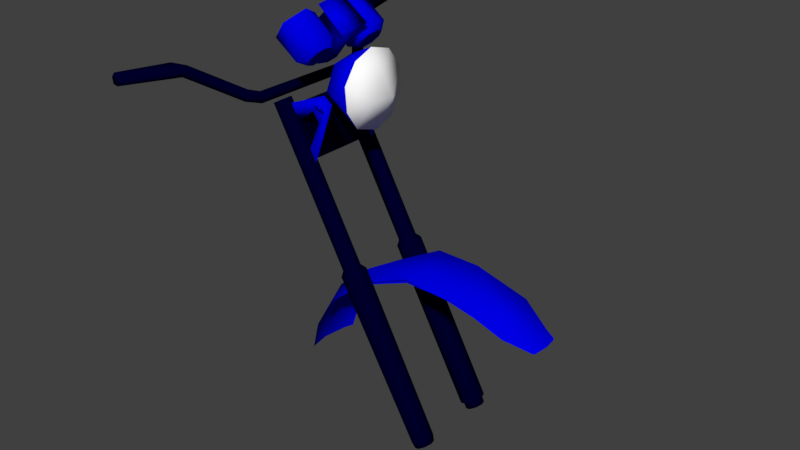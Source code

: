# Source: moto.blend  (saved by Blender 2.78.0; exported with 4.5.12 LTS)
import bpy
from mathutils import Matrix  # noqa: F401  (used for matrix-valued properties, if any)

bpy.ops.wm.read_factory_settings(use_empty=True)
scene = bpy.context.scene
scene.name = 'Scene'

# ---- collections
col_collection_1 = bpy.data.collections.new('Collection 1'); scene.collection.children.link(col_collection_1)

# ---- materials (node trees are filled in below, after node groups)
mat_vp_metalic_blue2 = bpy.data.materials.new('VP_METALIC_BLUE2')
mat_vp_metalic_blue2.alpha_threshold = 0.0
mat_vp_metalic_blue2.use_transparent_shadow = False
mat_vp_metalic_blue2.diffuse_color = (0.0, 0.0, 0.7686, 1.0)
mat_vp_metalic_blue2.specular_color = (0.1294, 0.1216, 1.0)
mat_vp_metalic_blue2.roughness = 0.5
mat_vp_metalic_blue2.specular_intensity = 1.0
mat_vp_white_halogen = bpy.data.materials.new('VP_WHITE_HALOGEN')
mat_vp_white_halogen.alpha_threshold = 0.0
mat_vp_white_halogen.use_transparent_shadow = False
mat_vp_white_halogen.diffuse_color = (1.0, 1.0, 1.0, 1.0)
mat_vp_white_halogen.specular_color = (0.0, 0.0, 0.0)
mat_vp_white_halogen.roughness = 0.5
mat_vp_white_halogen.specular_intensity = 1.0
mat_vp_chrome = bpy.data.materials.new('VP_CHROME')
mat_vp_chrome.alpha_threshold = 0.0
mat_vp_chrome.use_transparent_shadow = False
mat_vp_chrome.diffuse_color = (0.0, 0.0, 0.0235, 1.0)
mat_vp_chrome.roughness = 0.5
mat_vp_chrome.specular_intensity = 1.0

# ---- material node trees

# ---- world
world_world = bpy.data.worlds.new('World'); scene.world = world_world
world_world.color = (0.05088, 0.05088, 0.05088)
world_world.use_sun_shadow = False
world_world.sun_shadow_jitter_overblur = 0.0
world_world.cycles.sampling_method = 'MANUAL'

# ---- meshes
me_7 = bpy.data.meshes.new('7')
me_7.from_pydata([(39.86, 31.69, 1.088), (39.29, 30.97, -3.429), (32.55, 31.29, -3.487), (32.31, 31.43, 3.536), (26.52, 28.99, -3.527), (20.51, 24.83, 0.3817), (22.35, 25.22, -3.478), (19.8, 21.19, -3.525), (47.66, 28.02, -0.01687), (47.34, 27.84, -1.9), (17.26, 16.67, -0.02006), (17.9, 16.9, -2.659), (18.56, 17.18, -3.442), (44.26, 28.84, -2.982), (37.34, 32.43, -2.363), (43.41, 30.89, 2.234), (43.34, 30.56, -2.641), (41.28, 30.11, -3.237), (32.33, 32.48, -2.39), (37.31, 31.13, -3.457), (26.54, 28.93, -3.772), (32.62, 31.16, -3.444), (20.07, 24.84, -0.01747), (26.31, 30.08, 2.164), (22.27, 25.21, -3.707), (19.73, 21.1, -3.706), (47.42, 27.78, -1.708), (47.74, 27.94, -0.01685), (17.3, 16.62, -0.02006), (17.93, 16.85, -2.635), (18.61, 17.13, -3.449), (44.36, 28.81, -2.988), (39.13, 30.96, 3.383), (26.59, 28.84, 3.436), (22.39, 25.16, 3.41), (19.8, 21.19, 3.487), (47.34, 27.83, 1.863), (17.9, 16.9, 2.622), (18.56, 17.18, 3.402), (44.26, 28.84, 2.948), (34.02, 32.46, 2.882), (41.28, 30.11, 3.205), (37.31, 31.13, 3.425), (32.62, 31.16, 3.413), (22.27, 25.21, 3.672), (26.69, 28.75, 3.412), (19.73, 21.1, 3.669), (47.42, 27.78, 1.675), (17.93, 16.85, 2.602), (18.61, 17.13, 3.409), (44.36, 28.81, 2.954)], [], [(0, 2, 1), (3, 4, 2), (10, 7, 5), (8, 1, 9), (1, 13, 9), (14, 15, 16), (17, 14, 16), (19, 18, 14), (21, 20, 18), (20, 22, 23), (26, 15, 27), (25, 28, 22), (31, 16, 26), (3, 0, 32), (33, 5, 4), (34, 35, 5), (35, 10, 5), (0, 8, 36), (39, 32, 36), (40, 41, 15), (18, 23, 40), (23, 43, 40), (44, 45, 23), (15, 47, 27), (28, 46, 22), (47, 15, 50), (0, 3, 2), (5, 6, 4), (5, 7, 6), (10, 11, 7), (7, 11, 12), (8, 0, 1), (17, 19, 14), (19, 21, 18), (20, 23, 18), (20, 24, 22), (24, 25, 22), (26, 16, 15), (25, 29, 28), (30, 29, 25), (31, 17, 16), (33, 4, 3), (33, 34, 5), (35, 37, 10), (38, 37, 35), (36, 32, 0), (15, 14, 40), (40, 42, 41), (14, 18, 40), (40, 43, 42), (23, 45, 43), (22, 44, 23), (22, 46, 44), (28, 48, 46), (46, 48, 49), (15, 41, 50)])
me_7.polygons.foreach_set('use_smooth', [True] * 56)
_k = set([(10, 11), (10, 37), (11, 12), (17, 19), (17, 31), (19, 21), (26, 27), (26, 31), (27, 47), (28, 29), (28, 48), (29, 30), (37, 38), (41, 42), (41, 50), (42, 43), (43, 45), (47, 50), (48, 49)])
me_7.attributes.new('sharp_edge', 'BOOLEAN', 'EDGE').data.foreach_set('value', [ (min(e.vertices), max(e.vertices)) in _k for e in me_7.edges])
me_7.materials.append(mat_vp_metalic_blue2)
me_7.use_remesh_preserve_volume = False
me_7.use_remesh_preserve_attributes = False
me_7.use_mirror_vertex_groups = False
me_7.update()
me_7.normals_split_custom_set([tuple(v) for v in zip(*[iter([-0.2391, -0.9662, -0.09604, 0.1662, -0.984, 0.06365, -0.1961, -0.9623, 0.1883, 0.2039, -0.9786, -0.0291, 0.4931, -0.8691, 0.03863, 0.1662, -0.984, 0.06365, 0.9289, -0.3702, -0.001732, 0.8808, -0.3943, 0.2622, 0.7988, -0.5999, -0.04466, -0.4242, -0.9054, 0.01426, -0.1961, -0.9623, 0.1883, -0.4018, -0.8989, 0.175, -0.1961, -0.9623, 0.1883, -0.3965, -0.8548, 0.3348, -0.4018, -0.8989, 0.175, 0.1478, 0.9027, -0.404, 0.3992, 0.7953, 0.4562, 0.4095, 0.7177, -0.5632, 0.1497, 0.4928, -0.8572, 0.1478, 0.9027, -0.404, 0.4095, 0.7177, -0.5632, 0.1255, 0.6691, -0.7325, -0.1872, 0.9024, -0.3881, 0.1478, 0.9027, -0.404, -0.08785, 0.5919, -0.8012, -0.5369, 0.8077, -0.2438, -0.1872, 0.9024, -0.3881, -0.5369, 0.8077, -0.2438, -0.8249, 0.5652, -0.001508, -0.4796, 0.8159, 0.3228, 0.5219, 0.8047, -0.2829, 0.3992, 0.7953, 0.4562, 0.5537, 0.8321, -0.03159, -0.8888, 0.3616, -0.2814, -0.942, 0.3356, -0.0009759, -0.8249, 0.5652, -0.001508, 0.4034, 0.3946, -0.8256, 0.4095, 0.7177, -0.5632, 0.5219, 0.8047, -0.2829, 0.2039, -0.9786, -0.0291, -0.2391, -0.9662, -0.09604, -0.224, -0.894, -0.3881, 0.4944, -0.8667, -0.06614, 0.7988, -0.5999, -0.04466, 0.4931, -0.8691, 0.03863, 0.689, -0.6314, -0.3559, 0.8662, -0.4064, -0.2906, 0.7988, -0.5999, -0.04466, 0.8662, -0.4064, -0.2906, 0.9289, -0.3702, -0.001732, 0.7988, -0.5999, -0.04466, -0.2391, -0.9662, -0.09604, -0.4242, -0.9054, 0.01426, -0.435, -0.8736, -0.2181, -0.3859, -0.8768, -0.2869, -0.224, -0.894, -0.3881, -0.435, -0.8736, -0.2181, -0.07521, 0.8424, 0.5337, 0.1817, 0.5277, 0.8297, 0.3992, 0.7953, 0.4562, -0.1872, 0.9024, -0.3881, -0.4796, 0.8159, 0.3228, -0.07521, 0.8424, 0.5337, -0.4796, 0.8159, 0.3228, -0.1917, 0.5342, 0.8233, -0.07521, 0.8424, 0.5337, -0.7002, 0.5918, 0.3994, -0.3411, 0.593, 0.7294, -0.4796, 0.8159, 0.3228, 0.3992, 0.7953, 0.4562, 0.5843, 0.6691, 0.4593, 0.5537, 0.8321, -0.03159, -0.942, 0.3356, -0.0009759, -0.8917, 0.3453, 0.2927, -0.8249, 0.5652, -0.001508, 0.5843, 0.6691, 0.4593, 0.3992, 0.7953, 0.4562, 0.4097, 0.4416, 0.7982, -0.2391, -0.9662, -0.09604, 0.2039, -0.9786, -0.0291, 0.1662, -0.984, 0.06365, 0.7988, -0.5999, -0.04466, 0.716, -0.6403, 0.278, 0.4931, -0.8691, 0.03863, 0.7988, -0.5999, -0.04466, 0.8808, -0.3943, 0.2622, 0.716, -0.6403, 0.278, 0.9289, -0.3702, -0.001732, 0.9003, -0.3208, 0.2941, 0.8808, -0.3943, 0.2622, 0.8808, -0.3943, 0.2622, 0.9003, -0.3208, 0.2941, 0.7548, -0.2264, 0.6157, -0.4242, -0.9054, 0.01426, -0.2391, -0.9662, -0.09604, -0.1961, -0.9623, 0.1883, 0.1497, 0.4928, -0.8572, 0.1255, 0.6691, -0.7325, 0.1478, 0.9027, -0.404, 0.1255, 0.6691, -0.7325, -0.08785, 0.5919, -0.8012, -0.1872, 0.9024, -0.3881, -0.5369, 0.8077, -0.2438, -0.4796, 0.8159, 0.3228, -0.1872, 0.9024, -0.3881, -0.5369, 0.8077, -0.2438, -0.6914, 0.635, -0.3446, -0.8249, 0.5652, -0.001508, -0.6914, 0.635, -0.3446, -0.8888, 0.3616, -0.2814, -0.8249, 0.5652, -0.001508, 0.5219, 0.8047, -0.2829, 0.4095, 0.7177, -0.5632, 0.3992, 0.7953, 0.4562, -0.8888, 0.3616, -0.2814, -0.9078, 0.3164, -0.2754, -0.942, 0.3356, -0.0009759, -0.8124, 0.2046, -0.546, -0.9078, 0.3164, -0.2754, -0.8888, 0.3616, -0.2814, 0.4034, 0.3946, -0.8256, 0.1497, 0.4928, -0.8572, 0.4095, 0.7177, -0.5632, 0.4944, -0.8667, -0.06614, 0.4931, -0.8691, 0.03863, 0.2039, -0.9786, -0.0291, 0.4944, -0.8667, -0.06614, 0.689, -0.6314, -0.3559, 0.7988, -0.5999, -0.04466, 0.8662, -0.4064, -0.2906, 0.8967, -0.3409, -0.2824, 0.9289, -0.3702, -0.001732, 0.7484, -0.2069, -0.6302, 0.8967, -0.3409, -0.2824, 0.8662, -0.4064, -0.2906, -0.435, -0.8736, -0.2181, -0.224, -0.894, -0.3881, -0.2391, -0.9662, -0.09604, 0.3992, 0.7953, 0.4562, 0.1478, 0.9027, -0.404, -0.07521, 0.8424, 0.5337, -0.07521, 0.8424, 0.5337, 0.2048, 0.7945, 0.5716, 0.1817, 0.5277, 0.8297, 0.1478, 0.9027, -0.404, -0.1872, 0.9024, -0.3881, -0.07521, 0.8424, 0.5337, -0.07521, 0.8424, 0.5337, -0.1917, 0.5342, 0.8233, 0.2048, 0.7945, 0.5716, -0.4796, 0.8159, 0.3228, -0.3411, 0.593, 0.7294, -0.1917, 0.5342, 0.8233, -0.8249, 0.5652, -0.001508, -0.7002, 0.5918, 0.3994, -0.4796, 0.8159, 0.3228, -0.8249, 0.5652, -0.001508, -0.8917, 0.3453, 0.2927, -0.7002, 0.5918, 0.3994, -0.942, 0.3356, -0.0009759, -0.878, 0.3172, 0.3584, -0.8917, 0.3453, 0.2927, -0.8917, 0.3453, 0.2927, -0.878, 0.3172, 0.3584, -0.8057, 0.1851, 0.5626, 0.3992, 0.7953, 0.4562, 0.1817, 0.5277, 0.8297, 0.4097, 0.4416, 0.7982])] * 3)])
me_1 = bpy.data.meshes.new('1')
me_1.from_pydata([(26.64, 51.48, -0.007873), (25.18, 53.29, -2.607), (25.19, 54.09, 0.1181), (25.35, 51.05, -4.174), (26.75, 48.69, -1.422), (25.35, 48.32, -4.253), (25.52, 46.14, -2.606), (25.54, 45.25, -0.122), (26.73, 49.03, 1.577), (25.44, 48.3, 4.151), (25.37, 46.08, 2.594), (25.3, 51.04, 4.232), (25.22, 53.21, 2.568), (16.47, 53.23, -0.008826), (16.42, 53.45, 1.393), (19.54, 56.66, -0.008826), (22.72, 55.49, 1.959), (22.01, 54.61, 0.7665), (19.64, 57.78, 1.754), (20.23, 58.25, 0.7679), (19.44, 56.74, 0.7649), (19.83, 57.98, -1.775), (19.0, 51.3, 1.416), (19.03, 51.1, -0.01043), (22.11, 54.53, -0.008826), (16.43, 53.43, -1.413), (19.44, 56.74, -0.7825), (22.01, 54.61, -0.7825), (22.87, 55.67, -1.942), (19.0, 51.31, -1.438), (16.47, 47.06, -4.308), (21.03, 47.54, -4.307), (22.57, 49.51, -4.414), (20.52, 40.18, -4.369), (21.81, 46.36, -4.394), (20.04, 42.39, -4.311), (23.63, 48.42, -4.308), (23.64, 48.84, -4.43), (20.04, 42.39, -4.484), (21.12, 47.51, -4.481), (18.45, 45.63, -4.394), (16.47, 47.06, -4.481), (21.61, 48.4, -4.727), (22.73, 47.72, -4.508), (22.76, 48.24, -4.883), (21.84, 47.54, -4.727), (21.68, 54.25, -1.578), (18.34, 56.04, -1.376), (21.59, 53.22, -2.295), (22.57, 55.5, -3.799), (19.93, 57.86, -3.029), (22.29, 54.02, -2.736), (22.11, 54.98, -5.474), (22.58, 54.35, -3.8), (18.97, 56.76, -6.08), (21.59, 53.22, -5.306), (22.29, 54.02, -4.865), (20.48, 52.97, -6.003), (17.22, 54.75, -5.515), (19.46, 51.93, -3.803), (20.89, 52.41, -4.866), (19.91, 52.45, -2.128), (16.84, 54.32, -2.854), (20.6, 52.08, -3.802), (20.89, 52.41, -2.738), (21.51, 52.36, -0.924), (20.28, 49.49, -0.01043), (21.68, 50.47, -2.848), (21.7, 47.63, -2.362), (21.72, 46.71, 0.9042), (21.64, 49.36, 3.016), (21.63, 51.95, 1.747), (21.12, 47.51, 4.285), (16.47, 47.06, 4.285), (22.58, 49.51, 4.35), (21.81, 46.32, 4.285), (20.52, 40.17, 4.285), (20.04, 42.38, 4.372), (23.64, 48.8, 4.382), (16.47, 47.06, 4.458), (21.8, 46.38, 4.458), (21.03, 47.53, 4.458), (18.45, 45.63, 4.372), (20.52, 40.17, 4.458), (22.7, 47.73, 4.706), (21.66, 48.46, 4.924), (22.48, 48.59, 4.706), (21.56, 47.9, 4.55), (18.96, 56.75, 1.501), (21.01, 53.71, 1.413), (22.29, 54.02, 2.718), (21.59, 53.21, 2.277), (19.93, 57.86, 3.783), (22.58, 55.29, 2.938), (22.11, 54.98, 5.457), (22.29, 54.02, 4.847), (22.58, 54.35, 3.783), (18.97, 56.75, 6.064), (21.59, 53.21, 5.288), (17.22, 54.74, 5.497), (20.48, 52.97, 5.984), (20.89, 52.41, 4.847), (19.46, 51.93, 3.784), (16.87, 54.34, 2.621), (19.91, 52.45, 2.108), (20.6, 52.08, 3.783), (20.89, 52.41, 2.718)], [], [(0, 1, 2), (0, 3, 1), (4, 5, 3), (4, 6, 5), (4, 7, 6), (8, 7, 4), (8, 9, 10), (8, 11, 9), (0, 11, 8), (0, 2, 12), (0, 4, 3), (8, 10, 7), (0, 12, 11), (4, 0, 8), (13, 14, 15), (18, 16, 19), (15, 20, 18), (15, 19, 21), (20, 16, 18), (22, 23, 17), (15, 23, 13), (13, 22, 14), (22, 20, 14), (20, 17, 24), (24, 15, 20), (17, 28, 16), (25, 13, 26), (28, 21, 19), (21, 26, 15), (28, 26, 21), (24, 23, 29), (13, 23, 24), (24, 15, 13), (25, 29, 23), (23, 13, 25), (26, 29, 25), (15, 24, 27), (27, 26, 15), (30, 31, 32), (33, 34, 35), (33, 37, 36), (35, 38, 34), (39, 34, 31), (41, 39, 40), (38, 34, 37), (37, 33, 38), (39, 37, 34), (49, 50, 46), (51, 49, 46), (52, 50, 49), (53, 52, 49), (55, 52, 56), (57, 58, 54), (59, 58, 57), (60, 59, 57), (61, 62, 59), (63, 61, 59), (61, 47, 62), (64, 46, 61), (1, 65, 2), (65, 67, 66), (1, 67, 65), (67, 68, 66), (5, 67, 3), (68, 69, 66), (7, 68, 6), (10, 69, 7), (69, 70, 66), (10, 70, 69), (11, 70, 9), (70, 71, 66), (11, 71, 70), (71, 65, 66), (2, 71, 12), (72, 73, 74), (75, 76, 77), (72, 78, 75), (79, 74, 73), (75, 80, 77), (80, 72, 75), (81, 82, 72), (81, 79, 82), (83, 78, 80), (80, 77, 83), (85, 86, 87), (89, 90, 91), (92, 93, 88), (92, 94, 93), (93, 95, 96), (94, 98, 95), (99, 100, 97), (100, 101, 98), (99, 102, 100), (102, 101, 100), (103, 104, 102), (104, 105, 102), (103, 89, 104), (89, 106, 104), (15, 14, 20), (17, 23, 24), (26, 13, 15), (24, 29, 27), (36, 31, 34), (78, 81, 80), (19, 16, 28), (15, 18, 19), (20, 17, 16), (15, 24, 23), (13, 23, 22), (22, 17, 20), (17, 24, 28), (28, 27, 26), (26, 27, 29), (28, 24, 27), (30, 40, 31), (33, 36, 34), (31, 37, 32), (32, 41, 30), (40, 39, 31), (41, 32, 39), (39, 32, 37), (42, 45, 43), (45, 44, 43), (46, 50, 47), (48, 51, 46), (51, 53, 49), (52, 54, 50), (53, 56, 52), (52, 57, 54), (55, 57, 52), (55, 60, 57), (59, 62, 58), (60, 63, 59), (63, 64, 61), (61, 46, 47), (64, 48, 46), (1, 3, 67), (5, 68, 67), (5, 6, 68), (7, 69, 68), (10, 9, 70), (11, 12, 71), (2, 65, 71), (72, 82, 73), (75, 78, 76), (72, 74, 78), (78, 83, 76), (80, 81, 72), (81, 74, 79), (81, 78, 74), (87, 86, 84), (85, 87, 84), (88, 93, 89), (89, 93, 90), (93, 96, 90), (92, 97, 94), (93, 94, 95), (97, 100, 94), (94, 100, 98), (99, 103, 102), (102, 105, 101), (104, 106, 105), (103, 88, 89), (89, 91, 106), (36, 37, 31), (43, 44, 42), (44, 45, 42), (84, 86, 85)])
me_1.polygons.foreach_set('use_smooth', [True] * 168)
me_1.polygons.foreach_set('material_index', [0, 0, 0, 0, 0, 0, 0, 0, 0, 0, 0, 0, 0, 0, 2, 2, 2, 2, 2, 2, 2, 2, 2, 2, 2, 2, 2, 2, 2, 2, 2, 2, 2, 2, 2, 2, 2, 2, 2, 2, 2, 2, 2, 2, 2, 2, 2, 2, 2, 2, 2, 2, 2, 2, 2, 2, 2, 2, 2, 2, 2, 2, 2, 2, 2, 2, 2, 2, 2, 2, 2, 2, 2, 2, 2, 2, 2, 2, 2, 2, 2, 2, 2, 2, 2, 2, 2, 2, 2, 2, 2, 2, 2, 2, 2, 2, 2, 2, 2, 2, 2, 2, 2, 2, 2, 2, 2, 2, 2, 2, 2, 2, 2, 2, 2, 2, 2, 2, 2, 2, 2, 2, 2, 2, 2, 2, 2, 2, 2, 2, 2, 2, 2, 2, 2, 2, 2, 2, 2, 2, 2, 2, 2, 2, 2, 2, 2, 2, 2, 2, 2, 2, 2, 2, 2, 2, 2, 2, 2, 2, 2, 2, 2, 2, 2, 2, 2, 2])
_k = set([(13, 26), (23, 25), (23, 29), (24, 29), (30, 40), (30, 41), (33, 35), (33, 38), (35, 38), (37, 38), (40, 41), (47, 50), (47, 62), (48, 51), (48, 64), (50, 54), (51, 53), (53, 56), (54, 58), (55, 56), (55, 60), (58, 62), (60, 63), (63, 64), (73, 79), (73, 82), (75, 76), (76, 77), (76, 83), (77, 83), (79, 82), (80, 83), (88, 92), (88, 103), (90, 91), (90, 96), (91, 106), (92, 97), (95, 96), (95, 98), (97, 99), (98, 101), (99, 103), (101, 105), (105, 106)])
me_1.attributes.new('sharp_edge', 'BOOLEAN', 'EDGE').data.foreach_set('value', [ (min(e.vertices), max(e.vertices)) in _k for e in me_1.edges])
me_1.materials.append(mat_vp_white_halogen)
me_1.materials.append(mat_vp_chrome)
me_1.materials.append(mat_vp_metalic_blue2)
me_1.use_remesh_preserve_volume = False
me_1.use_remesh_preserve_attributes = False
me_1.use_mirror_vertex_groups = False
me_1.update()
me_1.normals_split_custom_set([tuple(v) for v in zip(*[iter([0.958, 0.2868, -0.003585, 0.2943, 0.7701, -0.5659, 0.2847, 0.958, 0.03405, 0.958, 0.2868, -0.003585, 0.3555, 0.3123, -0.881, 0.2943, 0.7701, -0.5659, 0.9741, -0.1052, -0.2002, 0.3165, -0.2622, -0.9116, 0.3555, 0.3123, -0.881, 0.9741, -0.1052, -0.2002, 0.3612, -0.7609, -0.539, 0.3165, -0.2622, -0.9116, 0.9741, -0.1052, -0.2002, 0.3762, -0.9261, -0.02926, 0.3612, -0.7609, -0.539, 0.9706, -0.07232, 0.2296, 0.3762, -0.9261, -0.02926, 0.9741, -0.1052, -0.2002, 0.9706, -0.07232, 0.2296, 0.3498, -0.305, 0.8858, 0.3174, -0.7577, 0.5703, 0.9706, -0.07232, 0.2296, 0.3258, 0.3226, 0.8887, 0.3498, -0.305, 0.8858, 0.958, 0.2868, -0.003585, 0.3258, 0.3226, 0.8887, 0.9706, -0.07232, 0.2296, 0.958, 0.2868, -0.003585, 0.2847, 0.958, 0.03405, 0.3142, 0.7639, 0.5636, 0.958, 0.2868, -0.003585, 0.9741, -0.1052, -0.2002, 0.3555, 0.3123, -0.881, 0.9706, -0.07232, 0.2296, 0.3174, -0.7577, 0.5703, 0.3762, -0.9261, -0.02926, 0.958, 0.2868, -0.003585, 0.3142, 0.7639, 0.5636, 0.3258, 0.3226, 0.8887, 0.9741, -0.1052, -0.2002, 0.958, 0.2868, -0.003585, 0.9706, -0.07232, 0.2296, -0.8205, -0.1082, -0.5613, -0.834, -0.04358, 0.5501, -0.8359, 0.3904, -0.3857, -0.5468, 0.4926, 0.677, 0.6076, -0.138, 0.7822, -0.07189, 0.9912, 0.111, -0.7763, 0.4788, -0.41, -0.8237, 0.2877, 0.4886, -0.5468, 0.4926, 0.677, -0.7763, 0.4788, -0.41, -0.07189, 0.9912, 0.111, -0.3697, 0.6409, -0.6727, -0.8237, 0.2877, 0.4886, 0.6076, -0.138, 0.7822, -0.5468, 0.4926, 0.677, -0.1275, -0.8242, 0.5518, 0.06879, -0.8327, -0.5494, 0.4629, -0.6646, 0.5866, -0.8325, 0.3957, -0.3878, 0.06686, -0.8419, -0.5355, -0.8131, -0.1036, -0.5728, -0.8205, -0.1082, -0.5613, -0.1275, -0.8242, 0.5518, -0.834, -0.04358, 0.5501, -0.1275, -0.8242, 0.5518, -0.8721, 0.03332, 0.4881, -0.834, -0.04358, 0.5501, 0.6383, 0.7698, 0.00407, 0.6385, 0.7696, 0.003261, 0.6388, 0.7694, 0.005124, 0.6388, 0.7694, 0.005124, 0.6389, 0.7692, 0.00629, 0.6383, 0.7698, 0.00407, 0.51, -0.6223, 0.5938, 0.6529, -0.05537, -0.7554, 0.6076, -0.138, 0.7822, -0.8233, -0.1727, -0.5407, -0.9845, -0.1735, -0.02703, -0.7495, -0.1639, -0.6414, 0.6529, -0.05537, -0.7554, -0.3697, 0.6409, -0.6727, -0.07189, 0.9912, 0.111, -0.3697, 0.6409, -0.6727, -0.6953, 0.1731, -0.6975, -0.7763, 0.4788, -0.41, 0.6529, -0.05537, -0.7554, -0.6953, 0.1731, -0.6975, -0.3697, 0.6409, -0.6727, 0.7402, -0.6626, -0.1142, 0.7402, -0.6626, -0.1142, 0.7402, -0.6626, -0.1142, 8.165e-05, -0.0003536, 1.0, 0.0001361, -0.0005895, 1.0, 5.446e-05, -0.0002359, 1.0, 5.446e-05, -0.0002359, 1.0, 0.0, 0.0, 1.0, 8.165e-05, -0.0003536, 1.0, -0.8233, -0.1727, -0.5407, -0.3454, -0.5251, -0.7778, -0.6336, -0.7676, -0.09663, -0.6364, -0.7662, -0.08918, -0.9845, -0.1735, -0.02703, -0.8233, -0.1727, -0.5407, -0.7495, -0.1639, -0.6414, -0.3454, -0.5251, -0.7778, -0.8233, -0.1727, -0.5407, 0.639, 0.7692, -0.003619, 0.639, 0.7692, -0.002729, 0.6387, 0.7694, -0.004757, 0.6387, 0.7694, -0.004757, 0.6384, 0.7697, -0.005737, 0.639, 0.7692, -0.003619, -0.3141, 0.7739, 0.55, 0.01912, -0.3485, 0.9371, 0.2626, 0.9649, -0.00151, 0.9458, -0.3248, 0.005429, -0.9904, 0.1308, 0.0448, 0.07105, -0.01065, 0.9974, 0.9458, -0.3248, 0.005429, 0.6475, 0.7558, -0.09766, 0.9066, -0.06997, 0.4162, 0.9136, -0.4066, 0.0, 0.9136, -0.4066, 0.0, 0.9136, -0.4066, 0.0, -0.1381, -0.3443, -0.9287, -0.9904, 0.1308, 0.0448, 0.01912, -0.3485, 0.9371, -0.3152, 0.7738, -0.5495, -0.1381, -0.3443, -0.9287, 0.206, -0.9785, 0.0002584, -0.1231, 0.0769, -0.9894, -0.9904, 0.1308, 0.0448, 0.6475, 0.7558, -0.09766, 0.6475, 0.7558, -0.09766, 0.9458, -0.3248, 0.005429, 0.07733, -0.03475, -0.9964, -0.1381, -0.3443, -0.9287, 0.6475, 0.7558, -0.09766, -0.9904, 0.1308, 0.0448, 0.8864, 0.4616, 0.03509, 0.5903, 0.7607, 0.27, 0.5281, -0.02947, 0.8487, 0.899, -0.03816, 0.4363, 0.8864, 0.4616, 0.03509, 0.5281, -0.02947, 0.8487, 0.6888, 0.246, -0.6819, 0.5903, 0.7607, 0.27, 0.8864, 0.4616, 0.03509, 1.0, 0.006407, -0.0001332, 0.6888, 0.246, -0.6819, 0.8864, 0.4616, 0.03509, 0.5792, -0.4005, -0.71, 0.6888, 0.246, -0.6819, 0.8731, -0.1393, -0.4673, 0.06831, -0.5248, -0.8485, -0.5004, -0.505, -0.7032, 0.2367, 0.3644, -0.9007, -0.3153, -0.9467, -0.06572, -0.5004, -0.505, -0.7032, 0.06831, -0.5248, -0.8485, 0.1634, -0.879, -0.4479, -0.3153, -0.9467, -0.06572, 0.06831, -0.5248, -0.8485, -0.101, -0.7118, 0.6951, -0.6535, -0.6535, 0.3819, -0.3153, -0.9467, -0.06572, 0.1323, -0.9912, -0.0001586, -0.101, -0.7118, 0.6951, -0.3153, -0.9467, -0.06572, -0.101, -0.7118, 0.6951, -0.03165, 0.03744, 0.9988, -0.6535, -0.6535, 0.3819, 0.258, -0.8196, 0.5115, 0.5281, -0.02947, 0.8487, -0.101, -0.7118, 0.6951, 0.2943, 0.7701, -0.5659, -0.6994, 0.6783, -0.2255, 0.2847, 0.958, 0.03405, -0.6994, 0.6783, -0.2255, -0.6616, 0.2069, -0.7208, -0.9993, -0.03861, 0.0009263, 0.2943, 0.7701, -0.5659, -0.6616, 0.2069, -0.7208, -0.6994, 0.6783, -0.2255, -0.6616, 0.2069, -0.7208, -0.6501, -0.5146, -0.559, -0.9993, -0.03861, 0.0009263, 0.3165, -0.2622, -0.9116, -0.6616, 0.2069, -0.7208, 0.3555, 0.3123, -0.881, -0.6501, -0.5146, -0.559, -0.6481, -0.7277, 0.2245, -0.9993, -0.03861, 0.0009263, 0.3762, -0.9261, -0.02926, -0.6501, -0.5146, -0.559, 0.3612, -0.7609, -0.539, 0.3174, -0.7577, 0.5703, -0.6481, -0.7277, 0.2245, 0.3762, -0.9261, -0.02926, -0.6481, -0.7277, 0.2245, -0.6657, -0.09163, 0.7406, -0.9993, -0.03861, 0.0009263, 0.3174, -0.7577, 0.5703, -0.6657, -0.09163, 0.7406, -0.6481, -0.7277, 0.2245, 0.3258, 0.3226, 0.8887, -0.6657, -0.09163, 0.7406, 0.3498, -0.305, 0.8858, -0.6657, -0.09163, 0.7406, -0.6749, 0.5856, 0.449, -0.9993, -0.03861, 0.0009263, 0.3258, 0.3226, 0.8887, -0.6749, 0.5856, 0.449, -0.6657, -0.09163, 0.7406, -0.6749, 0.5856, 0.449, -0.6994, 0.6783, -0.2255, -0.9993, -0.03861, 0.0009263, 0.2847, 0.958, 0.03405, -0.6749, 0.5856, 0.449, 0.3142, 0.7639, 0.5636, -0.1488, -0.3464, -0.9262, -0.3152, 0.7738, -0.5495, 0.2709, 0.9624, -0.01856, -0.2273, 0.02066, -0.9736, 0.8357, -0.3346, -0.4355, -0.0916, 0.01917, -0.9956, -0.1488, -0.3464, -0.9262, 0.893, 0.45, 0.00845, -0.222, -0.1734, -0.9595, -0.3141, 0.7742, 0.5495, 0.2709, 0.9624, -0.01856, -0.3152, 0.7738, -0.5495, 0.9034, -0.4015, 0.1503, 0.9032, -0.4019, 0.1504, 0.9032, -0.4019, 0.1504, -0.3132, -0.2086, 0.9265, -0.1488, -0.3464, -0.9262, -0.222, -0.1734, -0.9595, 0.01536, -0.3475, 0.9376, 0.2061, -0.9785, 0.0002627, -0.1488, -0.3464, -0.9262, 0.01536, -0.3475, 0.9376, -0.3141, 0.7742, 0.5495, 0.2061, -0.9785, 0.0002627, 0.9366, -0.3383, 0.09088, 0.893, 0.45, 0.00845, -0.3132, -0.2086, 0.9265, -0.0921, 0.01906, 0.9956, -0.0921, 0.01906, 0.9956, -0.0921, 0.01906, 0.9956, -0.6897, 0.5601, 0.459, 0.6137, 0.7868, -0.06569, -0.7797, -0.5212, -0.3471, 0.2924, -0.2075, -0.9335, 0.8167, -0.1323, -0.5616, 0.5657, -0.492, -0.6618, 0.6213, 0.7836, 0.002838, 0.8727, 0.3646, -0.3249, 0.1779, 0.2907, -0.9401, 0.6213, 0.7836, 0.002838, 0.7204, 0.2453, 0.6488, 0.8727, 0.3646, -0.3249, 0.8727, 0.3646, -0.3249, 0.8892, -0.09415, 0.4477, 0.9721, 0.153, 0.1778, 0.7204, 0.2453, 0.6488, 0.5787, -0.4008, 0.7103, 0.8892, -0.09415, 0.4477, -0.5087, -0.5061, 0.6965, 0.06822, -0.5257, 0.8479, 0.2188, 0.3155, 0.9234, 0.06822, -0.5257, 0.8479, 0.1635, -0.8794, 0.4471, 0.5787, -0.4008, 0.7103, -0.5087, -0.5061, 0.6965, -0.3157, -0.9464, 0.06817, 0.06822, -0.5257, 0.8479, -0.3157, -0.9464, 0.06817, 0.1635, -0.8794, 0.4471, 0.06822, -0.5257, 0.8479, -0.6301, -0.5989, -0.4942, -0.1298, -0.7256, -0.6758, -0.3157, -0.9464, 0.06817, -0.1298, -0.7256, -0.6758, 0.1313, -0.9913, 0.0007205, -0.3157, -0.9464, 0.06817, -0.6301, -0.5989, -0.4942, 0.2924, -0.2075, -0.9335, -0.1298, -0.7256, -0.6758, 0.2924, -0.2075, -0.9335, 0.2587, -0.8452, -0.4678, -0.1298, -0.7256, -0.6758, -0.8359, 0.3904, -0.3857, -0.834, -0.04358, 0.5501, -0.8721, 0.03332, 0.4881, 0.4629, -0.6646, 0.5866, 0.06879, -0.8327, -0.5494, 0.7487, -0.6077, -0.2649, -0.7359, 0.6585, 0.1573, -0.7359, 0.6585, 0.1573, -0.7359, 0.6585, 0.1573, 0.7604, -0.5928, -0.2654, -0.3454, -0.5251, -0.7778, 0.5043, -0.6396, -0.5802, 0.9066, -0.06997, 0.4162, 0.01912, -0.3485, 0.9371, -0.9904, 0.1308, 0.0448, 0.893, 0.45, 0.00845, 0.01536, -0.3475, 0.9376, -0.3132, -0.2086, 0.9265, -0.07189, 0.9912, 0.111, 0.6076, -0.138, 0.7822, 0.6529, -0.05537, -0.7554, -0.7763, 0.4788, -0.41, -0.5468, 0.4926, 0.677, -0.07189, 0.9912, 0.111, -0.8237, 0.2877, 0.4886, 0.51, -0.6223, 0.5938, 0.6076, -0.138, 0.7822, -0.8325, 0.3957, -0.3878, 0.7488, -0.6077, -0.2645, 0.06686, -0.8419, -0.5355, -0.8205, -0.1082, -0.5613, 0.06879, -0.8327, -0.5494, -0.1275, -0.8242, 0.5518, -0.1275, -0.8242, 0.5518, 0.4629, -0.6646, 0.5866, -0.8721, 0.03332, 0.4881, 0.51, -0.6223, 0.5938, 0.8694, -0.4622, -0.1749, 0.6529, -0.05537, -0.7554, 0.6529, -0.05537, -0.7554, 0.4091, -0.611, -0.6778, -0.6953, 0.1731, -0.6975, -0.7495, -0.1639, -0.6414, 0.5043, -0.6396, -0.5802, -0.3454, -0.5251, -0.7778, 0.6529, -0.05537, -0.7554, 0.8694, -0.4622, -0.1749, 0.4091, -0.611, -0.6778, -0.3141, 0.7739, 0.55, 0.206, -0.9785, 0.0002584, 0.01912, -0.3485, 0.9371, 0.9458, -0.3248, 0.005429, 0.9066, -0.06997, 0.4162, -0.9904, 0.1308, 0.0448, 0.01912, -0.3485, 0.9371, 0.6475, 0.7558, -0.09766, 0.2626, 0.9649, -0.00151, 0.2626, 0.9649, -0.00151, -0.3152, 0.7738, -0.5495, -0.3141, 0.7739, 0.55, 0.206, -0.9785, 0.0002584, -0.1381, -0.3443, -0.9287, 0.01912, -0.3485, 0.9371, -0.3152, 0.7738, -0.5495, 0.2626, 0.9649, -0.00151, -0.1381, -0.3443, -0.9287, -0.1381, -0.3443, -0.9287, 0.2626, 0.9649, -0.00151, 0.6475, 0.7558, -0.09766, -0.7828, 0.6223, -0.005818, -0.604, -0.7951, -0.05435, 0.7347, -0.5012, 0.4572, -0.604, -0.7951, -0.05435, 0.7578, 0.5324, -0.3772, 0.7347, -0.5012, 0.4572, 0.5281, -0.02947, 0.8487, 0.5903, 0.7607, 0.27, -0.03165, 0.03744, 0.9988, 0.3618, -0.5508, 0.7521, 0.899, -0.03816, 0.4363, 0.5281, -0.02947, 0.8487, 0.899, -0.03816, 0.4363, 1.0, 0.006407, -0.0001332, 0.8864, 0.4616, 0.03509, 0.6888, 0.246, -0.6819, 0.2367, 0.3644, -0.9007, 0.5903, 0.7607, 0.27, 1.0, 0.006407, -0.0001332, 0.8731, -0.1393, -0.4673, 0.6888, 0.246, -0.6819, 0.6888, 0.246, -0.6819, 0.06831, -0.5248, -0.8485, 0.2367, 0.3644, -0.9007, 0.5792, -0.4005, -0.71, 0.06831, -0.5248, -0.8485, 0.6888, 0.246, -0.6819, 0.5792, -0.4005, -0.71, 0.1634, -0.879, -0.4479, 0.06831, -0.5248, -0.8485, -0.3153, -0.9467, -0.06572, -0.6535, -0.6535, 0.3819, -0.5004, -0.505, -0.7032, 0.1634, -0.879, -0.4479, 0.1323, -0.9912, -0.0001586, -0.3153, -0.9467, -0.06572, 0.1323, -0.9912, -0.0001586, 0.258, -0.8196, 0.5115, -0.101, -0.7118, 0.6951, -0.101, -0.7118, 0.6951, 0.5281, -0.02947, 0.8487, -0.03165, 0.03744, 0.9988, 0.258, -0.8196, 0.5115, 0.3618, -0.5508, 0.7521, 0.5281, -0.02947, 0.8487, 0.2943, 0.7701, -0.5659, 0.3555, 0.3123, -0.881, -0.6616, 0.2069, -0.7208, 0.3165, -0.2622, -0.9116, -0.6501, -0.5146, -0.559, -0.6616, 0.2069, -0.7208, 0.3165, -0.2622, -0.9116, 0.3612, -0.7609, -0.539, -0.6501, -0.5146, -0.559, 0.3762, -0.9261, -0.02926, -0.6481, -0.7277, 0.2245, -0.6501, -0.5146, -0.559, 0.3174, -0.7577, 0.5703, 0.3498, -0.305, 0.8858, -0.6657, -0.09163, 0.7406, 0.3258, 0.3226, 0.8887, 0.3142, 0.7639, 0.5636, -0.6749, 0.5856, 0.449, 0.2847, 0.958, 0.03405, -0.6994, 0.6783, -0.2255, -0.6749, 0.5856, 0.449, -0.1488, -0.3464, -0.9262, 0.2061, -0.9785, 0.0002627, -0.3152, 0.7738, -0.5495, -0.222, -0.1734, -0.9595, 0.893, 0.45, 0.00845, 0.8864, -0.3191, -0.3355, -0.1488, -0.3464, -0.9262, 0.2709, 0.9624, -0.01856, 0.893, 0.45, 0.00845, 0.893, 0.45, 0.00845, 0.9366, -0.3383, 0.09088, 0.8864, -0.3191, -0.3355, -0.3132, -0.2086, 0.9265, 0.01536, -0.3475, 0.9376, -0.1488, -0.3464, -0.9262, 0.01536, -0.3475, 0.9376, 0.2709, 0.9624, -0.01856, -0.3141, 0.7742, 0.5495, 0.01536, -0.3475, 0.9376, 0.893, 0.45, 0.00845, 0.2709, 0.9624, -0.01856, -0.7797, -0.5212, -0.3471, 0.6137, 0.7868, -0.06569, 0.77, -0.638, -0.007616, -0.6897, 0.5601, 0.459, -0.7797, -0.5212, -0.3471, 0.77, -0.638, -0.007616, 0.1779, 0.2907, -0.9401, 0.8727, 0.3646, -0.3249, 0.2924, -0.2075, -0.9335, 0.2924, -0.2075, -0.9335, 0.8727, 0.3646, -0.3249, 0.8167, -0.1323, -0.5616, 0.8727, 0.3646, -0.3249, 0.9721, 0.153, 0.1778, 0.8167, -0.1323, -0.5616, 0.6213, 0.7836, 0.002838, 0.2188, 0.3155, 0.9234, 0.7204, 0.2453, 0.6488, 0.8727, 0.3646, -0.3249, 0.7204, 0.2453, 0.6488, 0.8892, -0.09415, 0.4477, 0.2188, 0.3155, 0.9234, 0.06822, -0.5257, 0.8479, 0.7204, 0.2453, 0.6488, 0.7204, 0.2453, 0.6488, 0.06822, -0.5257, 0.8479, 0.5787, -0.4008, 0.7103, -0.5087, -0.5061, 0.6965, -0.6301, -0.5989, -0.4942, -0.3157, -0.9464, 0.06817, -0.3157, -0.9464, 0.06817, 0.1313, -0.9913, 0.0007205, 0.1635, -0.8794, 0.4471, -0.1298, -0.7256, -0.6758, 0.2587, -0.8452, -0.4678, 0.1313, -0.9913, 0.0007205, -0.6301, -0.5989, -0.4942, 0.1779, 0.2907, -0.9401, 0.2924, -0.2075, -0.9335, 0.2924, -0.2075, -0.9335, 0.5657, -0.492, -0.6618, 0.2587, -0.8452, -0.4678, 0.9066, -0.06997, 0.4162, 0.6475, 0.7558, -0.09766, 0.01912, -0.3485, 0.9371, 0.7347, -0.5012, 0.4572, 0.7578, 0.5324, -0.3772, -0.7828, 0.6223, -0.005818, 0.7578, 0.5324, -0.3772, -0.604, -0.7951, -0.05435, -0.7828, 0.6223, -0.005818, 0.77, -0.638, -0.007616, 0.6137, 0.7868, -0.06569, -0.6897, 0.5601, 0.459])] * 3)])
me_2 = bpy.data.meshes.new('2')
me_2.from_pydata([(17.69, 48.31, 4.604), (17.44, 48.17, 5.31), (26.64, 31.47, 5.298), (26.9, 31.61, 4.593), (27.19, 31.11, 5.602), (27.57, 31.31, 4.591), (36.92, 14.27, 4.582), (36.54, 13.9, 5.417), (36.77, 13.91, 4.582), (36.78, 13.23, 5.357), (37.06, 13.39, 4.58), (16.82, 47.82, 5.602), (26.03, 31.13, 5.592), (26.31, 30.61, 6.029), (35.69, 13.6, 5.98), (35.81, 13.38, 5.68), (36.1, 12.86, 5.68), (16.2, 47.48, 5.31), (25.41, 30.79, 5.3), (25.42, 30.14, 5.604), (35.03, 13.04, 5.43), (35.42, 12.48, 5.359), (15.94, 47.34, 4.604), (25.15, 30.64, 4.593), (25.05, 29.92, 4.593), (34.47, 12.92, 4.582), (34.85, 12.85, 4.582), (35.14, 12.33, 4.582), (16.2, 47.48, 3.898), (16.63, 46.7, 3.898), (19.58, 41.36, 3.895), (25.41, 30.79, 3.887), (25.42, 30.13, 3.575), (34.98, 13.09, 3.654), (35.42, 12.48, 3.805), (17.25, 47.04, 3.604), (26.03, 31.13, 3.595), (26.3, 30.62, 3.165), (35.69, 13.6, 3.184), (35.81, 13.38, 3.484), (36.1, 12.86, 3.482), (16.82, 47.82, 3.606), (17.81, 47.34, 3.826), (21.01, 42.16, -0.07625), (17.4, 47.12, -0.07303), (18.07, 47.49, -0.07304), (20.19, 41.7, 3.601), (26.64, 31.47, 3.887), (27.19, 31.1, 3.575), (36.51, 13.93, 3.653), (36.78, 13.23, 3.805), (17.44, 48.17, 3.898), (20.77, 42.02, 3.833), (20.19, 41.71, 1.433), (17.25, 47.04, 1.436), (15.61, 46.13, 1.376), (18.71, 40.89, -0.07464), (18.55, 40.8, 1.373), (20.34, 41.79, -0.07625), (15.76, 46.22, -0.07143), (17.43, 48.17, -5.321), (17.69, 48.31, -4.616), (26.89, 31.61, -4.625), (26.64, 31.47, -5.332), (27.55, 31.31, -4.635), (27.18, 31.11, -5.636), (36.91, 14.28, -4.637), (36.55, 14.08, -5.625), (36.77, 13.91, -4.637), (36.49, 13.76, -5.413), (37.06, 13.39, -4.638), (36.77, 13.23, -5.413), (16.81, 47.83, -5.613), (26.02, 31.13, -5.624), (26.3, 30.62, -6.061), (35.68, 13.6, -6.035), (35.81, 13.38, -5.735), (36.1, 12.86, -5.735), (16.19, 47.49, -5.32), (25.4, 30.79, -5.332), (25.41, 30.14, -5.636), (34.98, 13.04, -5.473), (35.42, 12.48, -5.413), (15.94, 47.34, -4.614), (25.15, 30.65, -4.625), (25.05, 29.93, -4.633), (34.46, 12.93, -4.637), (34.85, 12.85, -4.637), (35.13, 12.33, -4.637), (16.19, 47.49, -3.908), (16.63, 46.7, -3.909), (19.57, 41.37, -3.913), (25.4, 30.79, -3.919), (25.41, 30.13, -3.61), (34.82, 13.12, -3.648), (35.13, 13.01, -3.86), (35.42, 12.48, -3.86), (17.25, 47.04, -3.617), (26.02, 31.13, -3.627), (26.3, 30.63, -3.197), (35.69, 13.6, -3.238), (35.81, 13.38, -3.539), (36.1, 12.86, -3.539), (17.43, 48.17, -3.909), (17.82, 47.36, -3.839), (20.74, 42.01, -3.832), (26.64, 31.47, -3.919), (27.19, 31.11, -3.611), (36.53, 13.97, -3.72), (36.78, 13.23, -3.861), (20.19, 41.71, -3.621), (17.25, 47.04, -1.449), (20.19, 41.71, -1.452), (18.55, 40.8, -1.391), (15.61, 46.13, -1.386), (10.17, 52.34, 20.37), (9.918, 52.97, 20.28), (10.55, 52.39, 14.01), (10.33, 53.51, 20.28), (11.05, 53.04, 14.01), (11.96, 52.75, 13.31), (11.0, 53.42, 20.37), (12.25, 52.06, 13.41), (11.26, 52.8, 20.45), (10.84, 52.26, 20.45), (11.84, 51.47, 13.37), (10.82, 51.68, 14.19), (11.36, 51.43, 12.93), (11.23, 51.95, 12.57), (11.66, 52.49, 12.55), (15.02, 49.04, 8.123), (15.44, 49.59, 8.123), (16.5, 49.24, 7.619), (16.15, 49.05, 8.807), (15.73, 48.5, 8.807), (15.64, 48.11, 7.619), (15.62, 48.61, 6.776), (15.98, 49.18, 6.946), (16.79, 48.56, 7.21), (16.42, 48.01, 7.14), (15.9, 48.09, -0.03932), (16.01, 49.13, -6.813), (16.59, 48.99, -0.03933), (16.8, 48.52, -7.154), (9.899, 52.99, -20.28), (11.06, 51.61, -13.31), (10.54, 52.41, -14.01), (10.31, 53.53, -20.28), (11.04, 53.05, -14.01), (11.8, 52.98, -14.19), (10.98, 53.44, -20.37), (12.24, 52.07, -13.4), (11.24, 52.82, -20.45), (10.82, 52.28, -20.45), (11.83, 51.49, -13.38), (10.15, 52.36, -20.37), (11.22, 51.96, -12.56), (11.64, 52.52, -12.57), (12.18, 52.53, -12.93), (15.02, 49.05, -8.131), (15.43, 49.6, -8.131), (16.49, 49.24, -7.63), (16.14, 49.06, -8.815), (15.72, 48.51, -8.815), (15.63, 48.12, -7.628), (15.55, 48.64, -6.956), (16.36, 48.02, -7.221), (16.81, 47.83, -3.616)], [], [(0, 2, 3), (3, 4, 5), (6, 4, 7), (6, 7, 8), (8, 9, 10), (2, 11, 12), (4, 12, 13), (4, 14, 7), (7, 16, 9), (11, 18, 12), (12, 19, 13), (14, 19, 20), (16, 20, 21), (18, 22, 23), (19, 23, 24), (19, 25, 20), (20, 25, 26), (20, 27, 21), (22, 28, 29), (22, 29, 30), (23, 30, 31), (23, 32, 24), (25, 32, 33), (26, 34, 27), (28, 35, 29), (30, 36, 31), (31, 37, 32), (33, 37, 38), (33, 38, 39), (34, 39, 40), (41, 42, 35), (43, 44, 45), (46, 47, 36), (36, 48, 37), (37, 49, 38), (39, 50, 40), (51, 0, 42), (42, 0, 52), (52, 3, 47), (47, 5, 48), (48, 6, 49), (49, 6, 8), (50, 8, 10), (51, 28, 0), (10, 16, 21), (35, 53, 46), (35, 42, 54), (55, 56, 57), (42, 44, 54), (42, 43, 45), (52, 58, 43), (53, 56, 58), (54, 59, 55), (44, 56, 59), (53, 46, 30), (30, 57, 53), (57, 29, 55), (55, 29, 35), (35, 54, 55), (60, 62, 63), (63, 64, 65), (65, 66, 67), (67, 68, 69), (69, 70, 71), (73, 60, 63), (73, 65, 74), (75, 65, 67), (75, 69, 76), (77, 69, 71), (78, 73, 79), (79, 74, 80), (80, 75, 81), (81, 75, 76), (81, 77, 82), (84, 78, 79), (84, 80, 85), (86, 80, 81), (87, 82, 88), (89, 83, 90), (90, 83, 91), (91, 84, 92), (92, 85, 93), (94, 85, 86), (94, 87, 95), (96, 87, 88), (97, 89, 90), (98, 91, 92), (99, 92, 93), (99, 94, 100), (100, 95, 101), (101, 96, 102), (103, 97, 104), (44, 58, 43), (105, 98, 106), (107, 98, 99), (108, 99, 100), (109, 101, 102), (61, 106, 62), (62, 107, 64), (64, 108, 66), (66, 108, 68), (68, 109, 70), (72, 83, 60), (109, 96, 88), (111, 110, 112), (104, 97, 111), (113, 56, 59), (59, 114, 113), (44, 45, 104), (104, 111, 44), (45, 43, 105), (105, 104, 45), (43, 58, 112), (112, 105, 43), (56, 113, 112), (112, 58, 56), (114, 59, 44), (44, 111, 114), (59, 56, 58), (58, 44, 59), (113, 91, 110), (110, 112, 113), (114, 91, 113), (111, 97, 90), (90, 114, 111), (115, 116, 117), (117, 118, 119), (120, 118, 121), (122, 121, 123), (122, 124, 125), (125, 115, 126), (127, 117, 128), (128, 119, 129), (125, 126, 127), (130, 127, 128), (130, 129, 131), (131, 120, 132), (132, 122, 133), (134, 122, 125), (135, 125, 127), (136, 135, 130), (137, 130, 131), (132, 133, 138), (139, 133, 134), (136, 137, 141), (142, 137, 132), (143, 132, 138), (139, 135, 140), (123, 118, 124), (144, 145, 146), (147, 146, 148), (147, 149, 150), (149, 151, 152), (153, 151, 154), (155, 154, 145), (146, 145, 156), (148, 156, 157), (148, 158, 149), (145, 159, 156), (156, 160, 157), (158, 160, 161), (151, 161, 162), (154, 162, 163), (154, 164, 145), (164, 165, 159), (159, 141, 160), (162, 161, 143), (162, 166, 163), (165, 140, 136), (141, 142, 161), (166, 143, 139), (164, 139, 140), (144, 150, 155), (0, 22, 17), (10, 27, 34), (60, 89, 167), (88, 77, 109), (118, 115, 124), (150, 153, 155), (17, 1, 0), (34, 50, 10), (60, 103, 61), (109, 71, 70), (0, 1, 2), (3, 2, 4), (6, 5, 4), (8, 7, 9), (2, 1, 11), (4, 2, 12), (4, 13, 14), (7, 14, 15), (7, 15, 16), (11, 17, 18), (12, 18, 19), (14, 13, 19), (15, 14, 20), (16, 15, 20), (18, 17, 22), (19, 18, 23), (19, 24, 25), (20, 26, 27), (23, 22, 30), (23, 31, 32), (25, 24, 32), (26, 25, 33), (26, 33, 34), (28, 41, 35), (30, 46, 36), (31, 36, 37), (33, 32, 37), (34, 33, 39), (41, 51, 42), (46, 52, 47), (36, 47, 48), (37, 48, 49), (39, 38, 49), (39, 49, 50), (52, 0, 3), (47, 3, 5), (48, 5, 6), (50, 49, 8), (51, 41, 28), (10, 9, 16), (46, 53, 52), (35, 54, 53), (55, 59, 56), (42, 45, 44), (42, 52, 43), (52, 53, 58), (53, 57, 56), (54, 44, 59), (44, 58, 56), (57, 30, 29), (60, 61, 62), (63, 62, 64), (65, 64, 66), (67, 66, 68), (69, 68, 70), (73, 72, 60), (73, 63, 65), (75, 74, 65), (75, 67, 69), (77, 76, 69), (78, 72, 73), (79, 73, 74), (80, 74, 75), (81, 76, 77), (84, 83, 78), (84, 79, 80), (86, 85, 80), (87, 86, 81), (87, 81, 82), (91, 83, 84), (92, 84, 85), (94, 93, 85), (94, 86, 87), (96, 95, 87), (97, 167, 89), (98, 110, 91), (99, 98, 92), (99, 93, 94), (100, 94, 95), (101, 95, 96), (103, 167, 97), (105, 110, 98), (107, 106, 98), (108, 107, 99), (108, 100, 101), (109, 108, 101), (61, 103, 104), (61, 104, 105), (61, 105, 106), (62, 106, 107), (64, 107, 108), (68, 108, 109), (72, 78, 83), (109, 102, 96), (105, 112, 110), (111, 97, 110), (114, 90, 91), (117, 116, 118), (120, 119, 118), (122, 120, 121), (122, 123, 124), (125, 124, 115), (127, 126, 117), (128, 117, 119), (120, 129, 119), (130, 135, 127), (130, 128, 129), (131, 129, 120), (132, 120, 122), (134, 133, 122), (135, 134, 125), (137, 136, 130), (137, 131, 132), (139, 138, 133), (135, 139, 134), (140, 135, 136), (142, 141, 137), (143, 142, 132), (139, 143, 138), (123, 121, 118), (144, 155, 145), (147, 144, 146), (147, 148, 149), (153, 152, 151), (155, 153, 154), (148, 146, 156), (148, 157, 158), (149, 158, 151), (145, 164, 159), (156, 159, 160), (158, 157, 160), (151, 158, 161), (154, 151, 162), (154, 163, 164), (159, 165, 141), (161, 160, 141), (162, 143, 166), (163, 166, 164), (165, 164, 140), (165, 136, 141), (161, 142, 143), (164, 166, 139), (144, 147, 150), (0, 28, 22), (10, 21, 27), (60, 83, 89), (88, 82, 77), (118, 116, 115), (150, 152, 153), (17, 11, 1), (34, 40, 50), (60, 167, 103), (109, 77, 71)])
me_2.polygons.foreach_set('use_smooth', [True] * 336)
_k = set([(30, 46), (30, 53), (35, 46), (35, 54), (35, 55), (43, 105), (43, 112), (44, 104), (44, 114), (45, 104), (45, 105), (46, 53), (53, 54), (54, 55), (56, 112), (56, 113), (59, 113), (59, 114), (90, 97), (90, 111), (97, 110), (97, 111), (110, 112), (110, 113), (111, 112), (115, 117), (115, 126), (117, 126), (149, 150), (149, 152), (150, 152)])
me_2.attributes.new('sharp_edge', 'BOOLEAN', 'EDGE').data.foreach_set('value', [ (min(e.vertices), max(e.vertices)) in _k for e in me_2.edges])
me_2.materials.append(mat_vp_chrome)
me_2.use_remesh_preserve_volume = False
me_2.use_remesh_preserve_attributes = False
me_2.use_mirror_vertex_groups = False
me_2.update()
me_2.normals_split_custom_set([tuple(v) for v in zip(*[iter([0.3791, 0.9253, -0.008007, 0.4176, 0.6195, 0.6647, 0.6579, 0.7531, -0.0003224, 0.6579, 0.7531, -0.0003224, 0.4495, 0.5848, 0.6752, 0.6966, 0.7175, -0.0007559, 0.9907, 0.1361, 0.006682, 0.4495, 0.5848, 0.6752, 0.7094, 0.1997, 0.6759, 0.9907, 0.1361, 0.006682, 0.7094, 0.1997, 0.6759, 0.9997, 0.02485, -0.006865, 0.9997, 0.02485, -0.006865, 0.794, -0.3429, 0.502, 0.9842, -0.177, -0.001483, 0.4176, 0.6195, 0.6647, -0.3037, 0.5508, 0.7774, -0.164, 0.2989, 0.9401, 0.4495, 0.5848, 0.6752, -0.164, 0.2989, 0.9401, -0.14, 0.2553, 0.9567, 0.4495, 0.5848, 0.6752, 0.1679, -0.3104, 0.9357, 0.7094, 0.1997, 0.6759, 0.7094, 0.1997, 0.6759, 0.3136, -0.5691, 0.7601, 0.794, -0.3429, 0.502, -0.3037, 0.5508, 0.7774, -0.7465, -0.022, 0.6651, -0.164, 0.2989, 0.9401, -0.164, 0.2989, 0.9401, -0.7338, -0.06754, 0.676, -0.14, 0.2553, 0.9567, 0.1679, -0.3104, 0.9357, -0.7338, -0.06754, 0.676, -0.5439, -0.4625, 0.7002, 0.3136, -0.5691, 0.7601, -0.5439, -0.4625, 0.7002, -0.1211, -0.8483, 0.5155, -0.7465, -0.022, 0.6651, -0.9844, 0.1761, 0.0007177, -0.9879, -0.1553, 0.0002777, -0.7338, -0.06754, 0.676, -0.9879, -0.1553, 0.0002777, -0.9786, -0.2059, 0.0005407, -0.7338, -0.06754, 0.676, -0.6453, -0.7637, 0.01916, -0.5439, -0.4625, 0.7002, -0.5439, -0.4625, 0.7002, -0.6453, -0.7637, 0.01916, -0.5691, -0.8222, -0.01456, -0.5439, -0.4625, 0.7002, -0.3636, -0.9313, -0.02392, -0.1211, -0.8483, 0.5155, -0.9844, 0.1761, 0.0007177, -0.7857, 0.2863, -0.5483, -0.9169, -0.1749, -0.3587, -0.9844, 0.1761, 0.0007177, -0.9169, -0.1749, -0.3587, -0.7406, -0.5598, -0.3716, -0.9879, -0.1553, 0.0002777, -0.7406, -0.5598, -0.3716, -0.7475, -0.02129, -0.6639, -0.9879, -0.1553, 0.0002777, -0.7305, -0.06711, -0.6796, -0.9786, -0.2059, 0.0005407, -0.6453, -0.7637, 0.01916, -0.7305, -0.06711, -0.6796, -0.4985, -0.5016, -0.707, -0.5691, -0.8222, -0.01456, -0.1191, -0.8522, -0.5095, -0.3636, -0.9313, -0.02392, -0.7857, 0.2863, -0.5483, -0.6398, 0.4312, -0.6362, -0.9169, -0.1749, -0.3587, -0.7406, -0.5598, -0.3716, -0.1652, 0.299, -0.9398, -0.7475, -0.02129, -0.6639, -0.7475, -0.02129, -0.6639, -0.1417, 0.2561, -0.9562, -0.7305, -0.06711, -0.6796, -0.4985, -0.5016, -0.707, -0.1417, 0.2561, -0.9562, 0.1743, -0.3169, -0.9323, -0.4985, -0.5016, -0.707, 0.1743, -0.3169, -0.9323, 0.223, -0.4051, -0.8866, -0.1191, -0.8522, -0.5095, 0.223, -0.4051, -0.8866, 0.3048, -0.5519, -0.7763, -0.3148, 0.5531, -0.7713, 0.635, 0.6139, -0.4689, -0.6398, 0.4312, -0.6362, 0.4807, -0.6855, -0.5469, -0.3673, 0.6047, -0.7067, 0.2599, 0.7964, -0.5461, -0.1199, -0.631, -0.7665, 0.4174, 0.6205, -0.6639, -0.1652, 0.299, -0.9398, -0.1652, 0.299, -0.9398, 0.4475, 0.58, -0.6806, -0.1417, 0.2561, -0.9562, -0.1417, 0.2561, -0.9562, 0.6891, 0.1547, -0.7079, 0.1743, -0.3169, -0.9323, 0.223, -0.4051, -0.8866, 0.7835, -0.3543, -0.5104, 0.3048, -0.5519, -0.7763, 0.1889, 0.8243, -0.5337, 0.3791, 0.9253, -0.008007, 0.635, 0.6139, -0.4689, 0.635, 0.6139, -0.4689, 0.3791, 0.9253, -0.008007, 0.862, 0.2177, -0.4578, 0.862, 0.2177, -0.4578, 0.6579, 0.7531, -0.0003224, 0.4174, 0.6205, -0.6639, 0.4174, 0.6205, -0.6639, 0.6966, 0.7175, -0.0007559, 0.4475, 0.58, -0.6806, 0.4475, 0.58, -0.6806, 0.9907, 0.1361, 0.006682, 0.6891, 0.1547, -0.7079, 0.6891, 0.1547, -0.7079, 0.9907, 0.1361, 0.006682, 0.9997, 0.02485, -0.006865, 0.7835, -0.3543, -0.5104, 0.9997, 0.02485, -0.006865, 0.9842, -0.177, -0.001483, 0.1889, 0.8243, -0.5337, -0.7857, 0.2863, -0.5483, 0.3791, 0.9253, -0.008007, 0.9842, -0.177, -0.001483, 0.3136, -0.5691, 0.7601, -0.1211, -0.8483, 0.5155, -0.636, 0.4483, -0.6282, 0.2455, -0.9694, -0.0003177, -0.1118, -0.6452, -0.7558, -0.6398, 0.4312, -0.6362, 0.635, 0.6139, -0.4689, -0.7361, 0.6769, 0.0007234, -0.9905, 0.0254, 0.1354, -0.187, -0.7599, -0.6225, -0.3431, -0.9319, 0.1176, 0.635, 0.6139, -0.4689, -0.342, 0.6192, -0.7068, -0.7361, 0.6769, 0.0007234, 0.635, 0.6139, -0.4689, 0.7889, -0.2062, -0.5788, 0.2482, 0.7837, -0.5694, 0.862, 0.2177, -0.4578, 0.3411, -0.619, -0.7075, 0.7889, -0.2062, -0.5788, 0.2453, -0.9694, -0.0004019, -0.187, -0.7599, -0.6225, 0.3411, -0.619, -0.7075, -0.7361, 0.6769, 0.0007234, -0.7509, 0.2506, -0.611, -0.9905, 0.0254, 0.1354, -0.3422, 0.6192, -0.7067, -0.1898, -0.7711, -0.6077, -0.7538, 0.2516, -0.6071, 0.4828, -0.8757, -0.0006201, 0.4828, -0.8757, -0.0006201, 0.4828, -0.8757, -0.00062, -0.7406, -0.5598, -0.3716, -0.3431, -0.9319, 0.1176, 0.2453, -0.9694, -0.0004019, -0.3431, -0.9319, 0.1176, -0.9169, -0.1749, -0.3587, -0.9905, 0.0254, 0.1354, -0.9905, 0.0254, 0.1354, -0.9169, -0.1749, -0.3587, -0.6398, 0.4312, -0.6362, -0.4829, 0.8757, 0.0006466, -0.4829, 0.8757, 0.0006466, -0.4829, 0.8757, 0.0006466, 0.1766, 0.817, -0.549, 0.6584, 0.7527, 0.000659, 0.4163, 0.62, -0.665, 0.4163, 0.62, -0.665, 0.6963, 0.7177, -0.004861, 0.4484, 0.5845, -0.6762, 0.4484, 0.5845, -0.6762, 0.9929, 0.1159, 0.02798, 0.758, -0.02637, -0.6517, 0.758, -0.02637, -0.6517, 0.9996, 0.02098, -0.02054, 0.7729, -0.1106, -0.6248, 0.7729, -0.1106, -0.6248, 0.9843, -0.1768, -0.0009421, 0.7846, -0.2871, -0.5495, -0.1648, 0.2995, -0.9398, 0.1766, 0.817, -0.549, 0.4163, 0.62, -0.665, -0.1648, 0.2995, -0.9398, 0.4484, 0.5845, -0.6762, -0.1413, 0.2561, -0.9563, 0.1317, -0.3527, -0.9264, 0.4484, 0.5845, -0.6762, 0.758, -0.02637, -0.6517, 0.1317, -0.3527, -0.9264, 0.7729, -0.1106, -0.6248, 0.2386, -0.382, -0.8928, 0.3301, -0.548, -0.7686, 0.7729, -0.1106, -0.6248, 0.7846, -0.2871, -0.5495, -0.7853, 0.2877, -0.5482, -0.1648, 0.2995, -0.9398, -0.7474, -0.02192, -0.664, -0.7474, -0.02192, -0.664, -0.1413, 0.2561, -0.9563, -0.7347, -0.06738, -0.6751, -0.7347, -0.06738, -0.6751, 0.1317, -0.3527, -0.9264, -0.547, -0.4941, -0.6758, -0.547, -0.4941, -0.6758, 0.1317, -0.3527, -0.9264, 0.2386, -0.382, -0.8928, -0.547, -0.4941, -0.6758, 0.3301, -0.548, -0.7686, -0.1339, -0.8537, -0.5032, -0.9879, -0.1548, 0.0007533, -0.7853, 0.2877, -0.5482, -0.7474, -0.02192, -0.664, -0.9879, -0.1548, 0.0007533, -0.7347, -0.06738, -0.6751, -0.9791, -0.2034, -0.004379, -0.6324, -0.7733, -0.04551, -0.7347, -0.06738, -0.6751, -0.547, -0.4941, -0.6758, -0.5484, -0.836, 0.01918, -0.1339, -0.8537, -0.5032, -0.3757, -0.9267, 0.0003656, -0.7846, 0.2867, 0.5497, -0.9841, 0.1774, 0.0001703, -0.8684, -0.3278, 0.3721, -0.8684, -0.3278, 0.3721, -0.9841, 0.1774, 0.0001703, -0.6366, -0.6824, 0.3593, -0.6366, -0.6824, 0.3593, -0.9879, -0.1548, 0.0007533, -0.7469, -0.02256, 0.6646, -0.7469, -0.02256, 0.6646, -0.9791, -0.2034, -0.004379, -0.7333, -0.07113, 0.6761, -0.3816, -0.6558, 0.6514, -0.9791, -0.2034, -0.004379, -0.6324, -0.7733, -0.04551, -0.3816, -0.6558, 0.6514, -0.5484, -0.836, 0.01918, -0.3191, -0.7131, 0.6243, -0.1764, -0.8168, 0.5492, -0.5484, -0.836, 0.01918, -0.3757, -0.9267, 0.0003656, -0.6105, 0.2345, 0.7565, -0.7846, 0.2867, 0.5497, -0.8684, -0.3278, 0.3721, -0.164, 0.2977, 0.9405, -0.6366, -0.6824, 0.3593, -0.7469, -0.02256, 0.6646, -0.1406, 0.2579, 0.9559, -0.7469, -0.02256, 0.6646, -0.7333, -0.07113, 0.6761, -0.1406, 0.2579, 0.9559, -0.3816, -0.6558, 0.6514, 0.208, -0.3183, 0.9249, 0.208, -0.3183, 0.9249, -0.3191, -0.7131, 0.6243, 0.2074, -0.4168, 0.885, 0.2074, -0.4168, 0.885, -0.1764, -0.8168, 0.5492, 0.3059, -0.5525, 0.7753, 0.1811, 0.82, 0.543, -0.6105, 0.2345, 0.7565, 0.6532, 0.597, 0.4658, 0.0002543, -0.0004619, 1.0, 0.0002543, -0.0004619, 1.0, 0.0005697, -0.0003473, 1.0, 0.8085, 0.1418, 0.5711, -0.164, 0.2977, 0.9405, 0.4185, 0.6193, 0.6643, 0.4534, 0.5806, 0.6762, -0.164, 0.2977, 0.9405, -0.1406, 0.2579, 0.9559, 0.7048, 0.1565, 0.6919, -0.1406, 0.2579, 0.9559, 0.208, -0.3183, 0.9249, 0.7812, -0.3629, 0.5079, 0.2074, -0.4168, 0.885, 0.3059, -0.5525, 0.7753, 0.3772, 0.9261, 0.004241, 0.4185, 0.6193, 0.6643, 0.6584, 0.7527, 0.000659, 0.6584, 0.7527, 0.000659, 0.4534, 0.5806, 0.6762, 0.6963, 0.7177, -0.004861, 0.6963, 0.7177, -0.004861, 0.7048, 0.1565, 0.6919, 0.9929, 0.1159, 0.02798, 0.9929, 0.1159, 0.02798, 0.7048, 0.1565, 0.6919, 0.9996, 0.02098, -0.02054, 0.9996, 0.02098, -0.02054, 0.7812, -0.3629, 0.5079, 0.9843, -0.1768, -0.0009421, -0.3049, 0.5526, -0.7757, -0.9841, 0.1774, 0.0001703, 0.1766, 0.817, -0.549, 0.7812, -0.3629, 0.5079, -0.1764, -0.8168, 0.5492, -0.3757, -0.9267, 0.0003656, -0.6888, 0.7249, 0.0007074, 0.04022, -0.7768, 0.6284, -0.04941, -0.9988, -0.0002401, 0.6532, 0.597, 0.4658, -0.6105, 0.2345, 0.7565, -0.6889, 0.7248, 0.0007268, -0.8679, -0.4787, 0.1329, -0.8679, -0.4787, 0.1329, -0.8679, -0.4787, 0.1329, -0.8679, -0.4787, 0.1327, -0.9915, 0.01597, -0.1292, -0.7361, -0.5765, -0.3546, -0.4829, 0.8757, 0.0004697, -0.4828, 0.8757, 0.0005384, -0.4829, 0.8757, 0.0004583, 0.6532, 0.597, 0.4658, -0.6889, 0.7248, 0.0007268, -0.4828, 0.8757, 0.0003424, 0.8727, 0.4812, -0.08294, 0.8727, 0.4812, -0.08294, 0.8727, 0.4812, -0.08294, 0.8085, 0.1418, 0.5711, 0.6532, 0.597, 0.4658, 0.8755, 0.4774, -0.07518, 0.4827, -0.8758, -0.0005674, 0.4825, -0.8759, -0.0004463, 0.4827, -0.8758, -0.0004701, -0.04948, -0.9988, -0.0002298, 0.8085, 0.1418, 0.5711, 0.4822, -0.8761, 4.223e-05, 0.483, -0.8756, -0.0004097, 0.4832, -0.8755, -0.0003536, 0.4832, -0.8755, -0.0007094, 0.4827, -0.8758, -0.0004701, 0.4825, -0.8759, -0.0004463, 0.4829, -0.8757, -0.0005037, -0.4829, 0.8757, 0.000513, -0.4829, 0.8757, 0.000513, -0.4829, 0.8757, 0.000513, -0.4828, 0.8757, 0.0003424, -0.6889, 0.7248, 0.0007268, -0.9915, 0.01597, -0.1292, 0.001006, -4.761e-05, 1.0, 0.001006, -4.761e-05, 1.0, 0.001006, -4.761e-05, 1.0, 0.001006, -4.761e-05, 1.0, 0.001006, -4.761e-05, 1.0, 0.001006, -4.761e-05, 1.0, -0.7361, -0.5765, -0.3546, -0.6366, -0.6824, 0.3593, 0.01642, -0.771, 0.6366, 0.4828, -0.8757, -0.0005047, 0.4832, -0.8755, -0.0007094, 0.4832, -0.8755, -0.0003536, -0.9915, 0.01597, -0.1292, -0.6366, -0.6824, 0.3593, -0.7361, -0.5765, -0.3546, -0.4829, 0.8757, 0.0006055, -0.4829, 0.8757, 0.0006054, -0.4829, 0.8757, 0.0006053, -0.8684, -0.3278, 0.3721, -0.9915, 0.01597, -0.1292, -0.6889, 0.7248, 0.0007268, -0.5366, -0.5666, 0.6253, -0.8472, 0.1559, 0.5078, -0.8946, 0.2896, -0.3404, -0.8946, 0.2896, -0.3404, -0.36, 0.7834, 0.5066, -0.3315, 0.9102, -0.2485, 0.523, 0.8468, -0.09632, -0.36, 0.7834, 0.5066, 0.4082, 0.6856, 0.6027, 0.9116, -0.006053, 0.4109, 0.4082, 0.6856, 0.6027, 0.7, -0.03403, 0.7134, 0.9116, -0.006053, 0.4109, 0.2145, -0.6663, 0.7142, 0.2577, -0.8776, 0.4043, 0.2577, -0.8776, 0.4043, -0.5366, -0.5666, 0.6253, -0.4563, -0.8886, -0.0469, -0.6277, -0.7756, -0.06636, -0.8946, 0.2896, -0.3404, -0.8304, 0.04903, -0.5551, -0.8304, 0.04903, -0.5551, -0.3315, 0.9102, -0.2485, -0.266, 0.7742, -0.5743, 0.2577, -0.8776, 0.4043, -0.4563, -0.8886, -0.0469, -0.6277, -0.7756, -0.06636, -0.8123, 0.06678, -0.5794, -0.6277, -0.7756, -0.06636, -0.8304, 0.04903, -0.5551, -0.8123, 0.06678, -0.5794, -0.266, 0.7742, -0.5743, -0.2781, 0.7631, -0.5834, -0.2781, 0.7631, -0.5834, 0.523, 0.8468, -0.09632, 0.7171, 0.6946, 0.05663, 0.7171, 0.6946, 0.05663, 0.9116, -0.006053, 0.4109, 0.8397, -0.02786, 0.5424, 0.2405, -0.804, 0.5438, 0.9116, -0.006053, 0.4109, 0.2577, -0.8776, 0.4043, -0.4841, -0.8737, 0.04795, 0.2577, -0.8776, 0.4043, -0.6277, -0.7756, -0.06636, -0.9724, 0.1636, -0.1666, -0.4841, -0.8737, 0.04795, -0.8123, 0.06678, -0.5794, -0.3972, 0.8953, -0.2018, -0.8123, 0.06678, -0.5794, -0.2781, 0.7631, -0.5834, 0.7171, 0.6946, 0.05663, 0.8397, -0.02786, 0.5424, 0.9696, -0.1598, 0.1854, 0.4454, -0.8806, 0.1615, 0.8397, -0.02786, 0.5424, 0.2405, -0.804, 0.5438, -0.9724, 0.1636, -0.1666, -0.3972, 0.8953, -0.2018, -0.4015, 0.9013, 0.1629, 0.6447, 0.7645, -0.0009367, -0.3972, 0.8953, -0.2018, 0.7171, 0.6946, 0.05663, 0.9701, -0.1818, -0.1611, 0.7171, 0.6946, 0.05663, 0.9696, -0.1598, 0.1854, 0.4454, -0.8806, 0.1615, -0.4841, -0.8737, 0.04795, -0.5738, -0.819, 0.00309, 0.7, -0.03403, 0.7134, -0.36, 0.7834, 0.5066, 0.2145, -0.6663, 0.7142, -0.854, 0.1487, -0.4986, -0.6827, -0.7239, 0.09967, -0.9647, 0.0845, 0.2493, -0.3726, 0.7741, -0.5118, -0.9647, 0.0845, 0.2493, -0.376, 0.8818, 0.2846, -0.3726, 0.7741, -0.5118, 0.5714, 0.8186, 0.05792, -0.00851, 0.6624, -0.7491, 0.5714, 0.8186, 0.05792, 0.9236, -0.009182, -0.3832, 0.411, -0.2593, -0.874, 0.22, -0.6616, -0.7168, 0.9236, -0.009182, -0.3832, 0.2549, -0.8682, -0.4257, -0.5571, -0.5709, -0.6031, 0.2549, -0.8682, -0.4257, -0.6827, -0.7239, 0.09967, -0.9647, 0.0845, 0.2493, -0.6827, -0.7239, 0.09967, -0.816, 0.05985, 0.5749, -0.376, 0.8818, 0.2846, -0.816, 0.05985, 0.5749, -0.2572, 0.7899, 0.5567, -0.376, 0.8818, 0.2846, 0.5853, 0.8082, 0.06519, 0.5714, 0.8186, 0.05792, -0.6827, -0.7239, 0.09967, -0.81, 0.07049, 0.5822, -0.816, 0.05985, 0.5749, -0.816, 0.05985, 0.5749, -0.2726, 0.7653, 0.5831, -0.2572, 0.7899, 0.5567, 0.5853, 0.8082, 0.06519, -0.2726, 0.7653, 0.5831, 0.7175, 0.695, -0.04683, 0.9236, -0.009182, -0.3832, 0.7175, 0.695, -0.04683, 0.8377, -0.02787, -0.5454, 0.2549, -0.8682, -0.4257, 0.8377, -0.02787, -0.5454, 0.2414, -0.8034, -0.5443, 0.2549, -0.8682, -0.4257, -0.4864, -0.872, -0.05502, -0.6827, -0.7239, 0.09967, -0.4864, -0.872, -0.05502, -0.9637, 0.1554, 0.2169, -0.81, 0.07049, 0.5822, -0.81, 0.07049, 0.5822, -0.4015, 0.9013, 0.1629, -0.2726, 0.7653, 0.5831, 0.8377, -0.02787, -0.5454, 0.7175, 0.695, -0.04683, 0.9701, -0.1818, -0.1611, 0.8377, -0.02787, -0.5454, 0.405, -0.8934, -0.1942, 0.2414, -0.8034, -0.5443, -0.9637, 0.1554, 0.2169, -0.5738, -0.819, 0.00309, -0.9724, 0.1636, -0.1666, -0.4015, 0.9013, 0.1629, 0.6447, 0.7645, -0.0009367, 0.7175, 0.695, -0.04683, 0.405, -0.8934, -0.1942, 0.9701, -0.1818, -0.1611, 0.4454, -0.8806, 0.1615, -0.4864, -0.872, -0.05502, 0.4454, -0.8806, 0.1615, -0.5738, -0.819, 0.00309, -0.854, 0.1487, -0.4986, -0.00851, 0.6624, -0.7491, -0.5571, -0.5709, -0.6031, 0.3791, 0.9253, -0.008007, -0.9844, 0.1761, 0.0007177, -0.7849, 0.2864, 0.5494, 0.9842, -0.177, -0.001483, -0.3636, -0.9313, -0.02392, -0.1191, -0.8522, -0.5095, 0.1766, 0.817, -0.549, -0.7846, 0.2867, 0.5497, -0.303, 0.5517, 0.777, -0.3757, -0.9267, 0.0003656, 0.3301, -0.548, -0.7686, 0.7812, -0.3629, 0.5079, -0.36, 0.7834, 0.5066, -0.5366, -0.5666, 0.6253, 0.2145, -0.6663, 0.7142, -0.00851, 0.6624, -0.7491, 0.22, -0.6616, -0.7168, -0.5571, -0.5709, -0.6031, -0.7849, 0.2864, 0.5494, 0.1766, 0.817, 0.5489, 0.3791, 0.9253, -0.008007, -0.1191, -0.8522, -0.5095, 0.7835, -0.3543, -0.5104, 0.9842, -0.177, -0.001483, 0.1766, 0.817, -0.549, 0.1811, 0.82, 0.543, 0.3772, 0.9261, 0.004241, 0.7812, -0.3629, 0.5079, 0.7846, -0.2871, -0.5495, 0.9843, -0.1768, -0.0009421, 0.3791, 0.9253, -0.008007, 0.1766, 0.817, 0.5489, 0.4176, 0.6195, 0.6647, 0.6579, 0.7531, -0.0003224, 0.4176, 0.6195, 0.6647, 0.4495, 0.5848, 0.6752, 0.9907, 0.1361, 0.006682, 0.6966, 0.7175, -0.0007559, 0.4495, 0.5848, 0.6752, 0.9997, 0.02485, -0.006865, 0.7094, 0.1997, 0.6759, 0.794, -0.3429, 0.502, 0.4176, 0.6195, 0.6647, 0.1766, 0.817, 0.5489, -0.3037, 0.5508, 0.7774, 0.4495, 0.5848, 0.6752, 0.4176, 0.6195, 0.6647, -0.164, 0.2989, 0.9401, 0.4495, 0.5848, 0.6752, -0.14, 0.2553, 0.9567, 0.1679, -0.3104, 0.9357, 0.7094, 0.1997, 0.6759, 0.1679, -0.3104, 0.9357, 0.2119, -0.3772, 0.9015, 0.7094, 0.1997, 0.6759, 0.2119, -0.3772, 0.9015, 0.3136, -0.5691, 0.7601, -0.3037, 0.5508, 0.7774, -0.7849, 0.2864, 0.5494, -0.7465, -0.022, 0.6651, -0.164, 0.2989, 0.9401, -0.7465, -0.022, 0.6651, -0.7338, -0.06754, 0.676, 0.1679, -0.3104, 0.9357, -0.14, 0.2553, 0.9567, -0.7338, -0.06754, 0.676, 0.2119, -0.3772, 0.9015, 0.1679, -0.3104, 0.9357, -0.5439, -0.4625, 0.7002, 0.3136, -0.5691, 0.7601, 0.2119, -0.3772, 0.9015, -0.5439, -0.4625, 0.7002, -0.7465, -0.022, 0.6651, -0.7849, 0.2864, 0.5494, -0.9844, 0.1761, 0.0007177, -0.7338, -0.06754, 0.676, -0.7465, -0.022, 0.6651, -0.9879, -0.1553, 0.0002777, -0.7338, -0.06754, 0.676, -0.9786, -0.2059, 0.0005407, -0.6453, -0.7637, 0.01916, -0.5439, -0.4625, 0.7002, -0.5691, -0.8222, -0.01456, -0.3636, -0.9313, -0.02392, -0.9879, -0.1553, 0.0002777, -0.9844, 0.1761, 0.0007177, -0.7406, -0.5598, -0.3716, -0.9879, -0.1553, 0.0002777, -0.7475, -0.02129, -0.6639, -0.7305, -0.06711, -0.6796, -0.6453, -0.7637, 0.01916, -0.9786, -0.2059, 0.0005407, -0.7305, -0.06711, -0.6796, -0.5691, -0.8222, -0.01456, -0.6453, -0.7637, 0.01916, -0.4985, -0.5016, -0.707, -0.5691, -0.8222, -0.01456, -0.4985, -0.5016, -0.707, -0.1191, -0.8522, -0.5095, -0.7857, 0.2863, -0.5483, -0.3148, 0.5531, -0.7713, -0.6398, 0.4312, -0.6362, -0.7406, -0.5598, -0.3716, -0.1199, -0.631, -0.7665, -0.1652, 0.299, -0.9398, -0.7475, -0.02129, -0.6639, -0.1652, 0.299, -0.9398, -0.1417, 0.2561, -0.9562, -0.4985, -0.5016, -0.707, -0.7305, -0.06711, -0.6796, -0.1417, 0.2561, -0.9562, -0.1191, -0.8522, -0.5095, -0.4985, -0.5016, -0.707, 0.223, -0.4051, -0.8866, -0.3148, 0.5531, -0.7713, 0.1889, 0.8243, -0.5337, 0.635, 0.6139, -0.4689, -0.1199, -0.631, -0.7665, 0.862, 0.2177, -0.4578, 0.4174, 0.6205, -0.6639, -0.1652, 0.299, -0.9398, 0.4174, 0.6205, -0.6639, 0.4475, 0.58, -0.6806, -0.1417, 0.2561, -0.9562, 0.4475, 0.58, -0.6806, 0.6891, 0.1547, -0.7079, 0.223, -0.4051, -0.8866, 0.1743, -0.3169, -0.9323, 0.6891, 0.1547, -0.7079, 0.223, -0.4051, -0.8866, 0.6891, 0.1547, -0.7079, 0.7835, -0.3543, -0.5104, 0.862, 0.2177, -0.4578, 0.3791, 0.9253, -0.008007, 0.6579, 0.7531, -0.0003224, 0.4174, 0.6205, -0.6639, 0.6579, 0.7531, -0.0003224, 0.6966, 0.7175, -0.0007559, 0.4475, 0.58, -0.6806, 0.6966, 0.7175, -0.0007559, 0.9907, 0.1361, 0.006682, 0.7835, -0.3543, -0.5104, 0.6891, 0.1547, -0.7079, 0.9997, 0.02485, -0.006865, 0.1889, 0.8243, -0.5337, -0.3148, 0.5531, -0.7713, -0.7857, 0.2863, -0.5483, 0.9842, -0.177, -0.001483, 0.794, -0.3429, 0.502, 0.3136, -0.5691, 0.7601, -0.1199, -0.631, -0.7665, 0.2453, -0.9694, -0.0004019, 0.862, 0.2177, -0.4578, -0.636, 0.4483, -0.6282, -0.7362, 0.6767, 0.0003716, 0.2455, -0.9694, -0.0003177, -0.9905, 0.0254, 0.1354, -0.7509, 0.2506, -0.611, -0.187, -0.7599, -0.6225, 0.635, 0.6139, -0.4689, 0.2482, 0.7837, -0.5694, -0.342, 0.6192, -0.7068, 0.635, 0.6139, -0.4689, 0.862, 0.2177, -0.4578, 0.7889, -0.2062, -0.5788, 0.862, 0.2177, -0.4578, 0.2453, -0.9694, -0.0004019, 0.3411, -0.619, -0.7075, 0.2453, -0.9694, -0.0004019, -0.3431, -0.9319, 0.1176, -0.187, -0.7599, -0.6225, -0.7361, 0.6769, 0.0007234, -0.342, 0.6192, -0.7068, -0.7509, 0.2506, -0.611, -0.3422, 0.6192, -0.7067, 0.341, -0.619, -0.7075, -0.1898, -0.7711, -0.6077, -0.3431, -0.9319, 0.1176, -0.7406, -0.5598, -0.3716, -0.9169, -0.1749, -0.3587, 0.1766, 0.817, -0.549, 0.3772, 0.9261, 0.004241, 0.6584, 0.7527, 0.000659, 0.4163, 0.62, -0.665, 0.6584, 0.7527, 0.000659, 0.6963, 0.7177, -0.004861, 0.4484, 0.5845, -0.6762, 0.6963, 0.7177, -0.004861, 0.9929, 0.1159, 0.02798, 0.758, -0.02637, -0.6517, 0.9929, 0.1159, 0.02798, 0.9996, 0.02098, -0.02054, 0.7729, -0.1106, -0.6248, 0.9996, 0.02098, -0.02054, 0.9843, -0.1768, -0.0009421, -0.1648, 0.2995, -0.9398, -0.3049, 0.5526, -0.7757, 0.1766, 0.817, -0.549, -0.1648, 0.2995, -0.9398, 0.4163, 0.62, -0.665, 0.4484, 0.5845, -0.6762, 0.1317, -0.3527, -0.9264, -0.1413, 0.2561, -0.9563, 0.4484, 0.5845, -0.6762, 0.1317, -0.3527, -0.9264, 0.758, -0.02637, -0.6517, 0.7729, -0.1106, -0.6248, 0.3301, -0.548, -0.7686, 0.2386, -0.382, -0.8928, 0.7729, -0.1106, -0.6248, -0.7853, 0.2877, -0.5482, -0.3049, 0.5526, -0.7757, -0.1648, 0.2995, -0.9398, -0.7474, -0.02192, -0.664, -0.1648, 0.2995, -0.9398, -0.1413, 0.2561, -0.9563, -0.7347, -0.06738, -0.6751, -0.1413, 0.2561, -0.9563, 0.1317, -0.3527, -0.9264, -0.547, -0.4941, -0.6758, 0.2386, -0.382, -0.8928, 0.3301, -0.548, -0.7686, -0.9879, -0.1548, 0.0007533, -0.9841, 0.1774, 0.0001703, -0.7853, 0.2877, -0.5482, -0.9879, -0.1548, 0.0007533, -0.7474, -0.02192, -0.664, -0.7347, -0.06738, -0.6751, -0.6324, -0.7733, -0.04551, -0.9791, -0.2034, -0.004379, -0.7347, -0.06738, -0.6751, -0.5484, -0.836, 0.01918, -0.6324, -0.7733, -0.04551, -0.547, -0.4941, -0.6758, -0.5484, -0.836, 0.01918, -0.547, -0.4941, -0.6758, -0.1339, -0.8537, -0.5032, -0.6366, -0.6824, 0.3593, -0.9841, 0.1774, 0.0001703, -0.9879, -0.1548, 0.0007533, -0.7469, -0.02256, 0.6646, -0.9879, -0.1548, 0.0007533, -0.9791, -0.2034, -0.004379, -0.3816, -0.6558, 0.6514, -0.7333, -0.07113, 0.6761, -0.9791, -0.2034, -0.004379, -0.3816, -0.6558, 0.6514, -0.6324, -0.7733, -0.04551, -0.5484, -0.836, 0.01918, -0.1764, -0.8168, 0.5492, -0.3191, -0.7131, 0.6243, -0.5484, -0.836, 0.01918, -0.6105, 0.2345, 0.7565, -0.303, 0.5517, 0.777, -0.7846, 0.2867, 0.5497, -0.164, 0.2977, 0.9405, 0.01642, -0.771, 0.6366, -0.6366, -0.6824, 0.3593, -0.1406, 0.2579, 0.9559, -0.164, 0.2977, 0.9405, -0.7469, -0.02256, 0.6646, -0.1406, 0.2579, 0.9559, -0.7333, -0.07113, 0.6761, -0.3816, -0.6558, 0.6514, 0.208, -0.3183, 0.9249, -0.3816, -0.6558, 0.6514, -0.3191, -0.7131, 0.6243, 0.2074, -0.4168, 0.885, -0.3191, -0.7131, 0.6243, -0.1764, -0.8168, 0.5492, 0.1811, 0.82, 0.543, -0.303, 0.5517, 0.777, -0.6105, 0.2345, 0.7565, 0.8085, 0.1418, 0.5711, 0.01642, -0.771, 0.6366, -0.164, 0.2977, 0.9405, 0.4534, 0.5806, 0.6762, 0.4185, 0.6193, 0.6643, -0.164, 0.2977, 0.9405, 0.7048, 0.1565, 0.6919, 0.4534, 0.5806, 0.6762, -0.1406, 0.2579, 0.9559, 0.7048, 0.1565, 0.6919, 0.208, -0.3183, 0.9249, 0.2074, -0.4168, 0.885, 0.7812, -0.3629, 0.5079, 0.7048, 0.1565, 0.6919, 0.2074, -0.4168, 0.885, 0.3772, 0.9261, 0.004241, 0.1811, 0.82, 0.543, 0.6532, 0.597, 0.4658, 0.3772, 0.9261, 0.004241, 0.6532, 0.597, 0.4658, 0.8085, 0.1418, 0.5711, 0.3772, 0.9261, 0.004241, 0.8085, 0.1418, 0.5711, 0.4185, 0.6193, 0.6643, 0.6584, 0.7527, 0.000659, 0.4185, 0.6193, 0.6643, 0.4534, 0.5806, 0.6762, 0.6963, 0.7177, -0.004861, 0.4534, 0.5806, 0.6762, 0.7048, 0.1565, 0.6919, 0.9996, 0.02098, -0.02054, 0.7048, 0.1565, 0.6919, 0.7812, -0.3629, 0.5079, -0.3049, 0.5526, -0.7757, -0.7853, 0.2877, -0.5482, -0.9841, 0.1774, 0.0001703, 0.7812, -0.3629, 0.5079, 0.3059, -0.5525, 0.7753, -0.1764, -0.8168, 0.5492, 0.8085, 0.1418, 0.5711, -0.04948, -0.9988, -0.0002298, 0.01642, -0.771, 0.6366, -0.6888, 0.7249, 0.0007074, -0.6046, 0.25, 0.7563, 0.04022, -0.7768, 0.6284, -0.9915, 0.01597, -0.1292, -0.8684, -0.3278, 0.3721, -0.6366, -0.6824, 0.3593, -0.8946, 0.2896, -0.3404, -0.8472, 0.1559, 0.5078, -0.36, 0.7834, 0.5066, 0.523, 0.8468, -0.09632, -0.3315, 0.9102, -0.2485, -0.36, 0.7834, 0.5066, 0.9116, -0.006053, 0.4109, 0.523, 0.8468, -0.09632, 0.4082, 0.6856, 0.6027, 0.9116, -0.006053, 0.4109, 0.7, -0.03403, 0.7134, 0.2145, -0.6663, 0.7142, 0.2577, -0.8776, 0.4043, 0.2145, -0.6663, 0.7142, -0.5366, -0.5666, 0.6253, -0.6277, -0.7756, -0.06636, -0.4563, -0.8886, -0.0469, -0.8946, 0.2896, -0.3404, -0.8304, 0.04903, -0.5551, -0.8946, 0.2896, -0.3404, -0.3315, 0.9102, -0.2485, 0.523, 0.8468, -0.09632, -0.266, 0.7742, -0.5743, -0.3315, 0.9102, -0.2485, -0.8123, 0.06678, -0.5794, -0.4841, -0.8737, 0.04795, -0.6277, -0.7756, -0.06636, -0.8123, 0.06678, -0.5794, -0.8304, 0.04903, -0.5551, -0.266, 0.7742, -0.5743, -0.2781, 0.7631, -0.5834, -0.266, 0.7742, -0.5743, 0.523, 0.8468, -0.09632, 0.7171, 0.6946, 0.05663, 0.523, 0.8468, -0.09632, 0.9116, -0.006053, 0.4109, 0.2405, -0.804, 0.5438, 0.8397, -0.02786, 0.5424, 0.9116, -0.006053, 0.4109, -0.4841, -0.8737, 0.04795, 0.2405, -0.804, 0.5438, 0.2577, -0.8776, 0.4043, -0.3972, 0.8953, -0.2018, -0.9724, 0.1636, -0.1666, -0.8123, 0.06678, -0.5794, -0.3972, 0.8953, -0.2018, -0.2781, 0.7631, -0.5834, 0.7171, 0.6946, 0.05663, 0.4454, -0.8806, 0.1615, 0.9696, -0.1598, 0.1854, 0.8397, -0.02786, 0.5424, -0.4841, -0.8737, 0.04795, 0.4454, -0.8806, 0.1615, 0.2405, -0.804, 0.5438, -0.5738, -0.819, 0.00309, -0.4841, -0.8737, 0.04795, -0.9724, 0.1636, -0.1666, 0.6447, 0.7645, -0.0009367, -0.4015, 0.9013, 0.1629, -0.3972, 0.8953, -0.2018, 0.9701, -0.1818, -0.1611, 0.6447, 0.7645, -0.0009367, 0.7171, 0.6946, 0.05663, 0.4454, -0.8806, 0.1615, 0.9701, -0.1818, -0.1611, 0.9696, -0.1598, 0.1854, 0.7, -0.03403, 0.7134, 0.4082, 0.6856, 0.6027, -0.36, 0.7834, 0.5066, -0.854, 0.1487, -0.4986, -0.5571, -0.5709, -0.6031, -0.6827, -0.7239, 0.09967, -0.3726, 0.7741, -0.5118, -0.854, 0.1487, -0.4986, -0.9647, 0.0845, 0.2493, -0.3726, 0.7741, -0.5118, -0.376, 0.8818, 0.2846, 0.5714, 0.8186, 0.05792, 0.22, -0.6616, -0.7168, 0.411, -0.2593, -0.874, 0.9236, -0.009182, -0.3832, -0.5571, -0.5709, -0.6031, 0.22, -0.6616, -0.7168, 0.2549, -0.8682, -0.4257, -0.376, 0.8818, 0.2846, -0.9647, 0.0845, 0.2493, -0.816, 0.05985, 0.5749, -0.376, 0.8818, 0.2846, -0.2572, 0.7899, 0.5567, 0.5853, 0.8082, 0.06519, 0.5714, 0.8186, 0.05792, 0.5853, 0.8082, 0.06519, 0.9236, -0.009182, -0.3832, -0.6827, -0.7239, 0.09967, -0.4864, -0.872, -0.05502, -0.81, 0.07049, 0.5822, -0.816, 0.05985, 0.5749, -0.81, 0.07049, 0.5822, -0.2726, 0.7653, 0.5831, 0.5853, 0.8082, 0.06519, -0.2572, 0.7899, 0.5567, -0.2726, 0.7653, 0.5831, 0.9236, -0.009182, -0.3832, 0.5853, 0.8082, 0.06519, 0.7175, 0.695, -0.04683, 0.2549, -0.8682, -0.4257, 0.9236, -0.009182, -0.3832, 0.8377, -0.02787, -0.5454, 0.2549, -0.8682, -0.4257, 0.2414, -0.8034, -0.5443, -0.4864, -0.872, -0.05502, -0.81, 0.07049, 0.5822, -0.9637, 0.1554, 0.2169, -0.4015, 0.9013, 0.1629, 0.7175, 0.695, -0.04683, -0.2726, 0.7653, 0.5831, -0.4015, 0.9013, 0.1629, 0.8377, -0.02787, -0.5454, 0.9701, -0.1818, -0.1611, 0.405, -0.8934, -0.1942, 0.2414, -0.8034, -0.5443, 0.405, -0.8934, -0.1942, -0.4864, -0.872, -0.05502, -0.9637, 0.1554, 0.2169, -0.4864, -0.872, -0.05502, -0.5738, -0.819, 0.00309, -0.9637, 0.1554, 0.2169, -0.9724, 0.1636, -0.1666, -0.4015, 0.9013, 0.1629, 0.7175, 0.695, -0.04683, 0.6447, 0.7645, -0.0009367, 0.9701, -0.1818, -0.1611, -0.4864, -0.872, -0.05502, 0.405, -0.8934, -0.1942, 0.4454, -0.8806, 0.1615, -0.854, 0.1487, -0.4986, -0.3726, 0.7741, -0.5118, -0.00851, 0.6624, -0.7491, 0.3791, 0.9253, -0.008007, -0.7857, 0.2863, -0.5483, -0.9844, 0.1761, 0.0007177, 0.9842, -0.177, -0.001483, -0.1211, -0.8483, 0.5155, -0.3636, -0.9313, -0.02392, 0.1766, 0.817, -0.549, -0.9841, 0.1774, 0.0001703, -0.7846, 0.2867, 0.5497, -0.3757, -0.9267, 0.0003656, -0.1339, -0.8537, -0.5032, 0.3301, -0.548, -0.7686, -0.36, 0.7834, 0.5066, -0.8472, 0.1559, 0.5078, -0.5366, -0.5666, 0.6253, -0.00851, 0.6624, -0.7491, 0.411, -0.2593, -0.874, 0.22, -0.6616, -0.7168, -0.7849, 0.2864, 0.5494, -0.3037, 0.5508, 0.7774, 0.1766, 0.817, 0.5489, -0.1191, -0.8522, -0.5095, 0.3048, -0.5519, -0.7763, 0.7835, -0.3543, -0.5104, 0.1766, 0.817, -0.549, -0.303, 0.5517, 0.777, 0.1811, 0.82, 0.543, 0.7812, -0.3629, 0.5079, 0.3301, -0.548, -0.7686, 0.7846, -0.2871, -0.5495])] * 3)])

# ---- objects
ob_7 = bpy.data.objects.new('7', me_7)
ob_1 = bpy.data.objects.new('1', me_1)
ob_2 = bpy.data.objects.new('2', me_2)

# ---- transforms, parenting, visibility, modifiers, constraints
ob_7.location = (0.0, 0.0, 0.0)
ob_7.rotation_euler = (1.571, -0.0, 0.0)
ob_7.lineart.crease_threshold = 0.0
ob_1.location = (0.0, 0.0, 0.0)
ob_1.rotation_euler = (1.571, -0.0, 0.0)
ob_1.lineart.crease_threshold = 0.0
ob_2.location = (0.0, 0.0, 0.0)
ob_2.rotation_euler = (1.571, -0.0, 0.0)
ob_2.lineart.crease_threshold = 0.0
_m = ob_2.modifiers.new('Decimate', 'DECIMATE')

# ---- collection membership
col_collection_1.objects.link(ob_7)
col_collection_1.objects.link(ob_1)
col_collection_1.objects.link(ob_2)

# ---- scene / render settings (as saved in the file)
scene.frame_start = 1; scene.frame_end = 250; scene.frame_set(1)
scene.render.engine = 'BLENDER_EEVEE_NEXT'
scene.render.resolution_percentage = 50
scene.render.dither_intensity = 0.0
scene.cycles.use_denoising = False
scene.cycles.samples = 128
scene.cycles.sampling_pattern = 'TABULATED_SOBOL'
scene.cycles.light_sampling_threshold = 0.0
scene.cycles.use_adaptive_sampling = False
scene.cycles.use_light_tree = False
scene.cycles.blur_glossy = 0.0
scene.cycles.sample_clamp_indirect = 0.0
scene.view_settings.view_transform = 'Standard'
bpy.context.view_layer.update()

# ---- added for rendering (the .blend has no active camera and no usable light): camera, sun
cam_auto = bpy.data.cameras.new('AutoCamera')
cam_auto.lens = 50.0
cam_auto.sensor_width = 36.0
cam_auto.clip_end = 1172.51
ob_auto_camera = bpy.data.objects.new('AutoCamera', cam_auto)
scene.collection.objects.link(ob_auto_camera)
ob_auto_camera.location = (95.6282, -80.1723, 88.7368)
ob_auto_camera.rotation_euler = (1.09748, -7.21219e-08, 0.694738)
scene.camera = ob_auto_camera
light_auto_sun = bpy.data.lights.new('AutoSun', 'SUN')
light_auto_sun.energy = 3.0
light_auto_sun.angle = 0.0523599
ob_auto_sun = bpy.data.objects.new('AutoSun', light_auto_sun)
scene.collection.objects.link(ob_auto_sun)
ob_auto_sun.rotation_euler = (0.872665, 0.174533, 0.523599)
bpy.context.view_layer.update()
